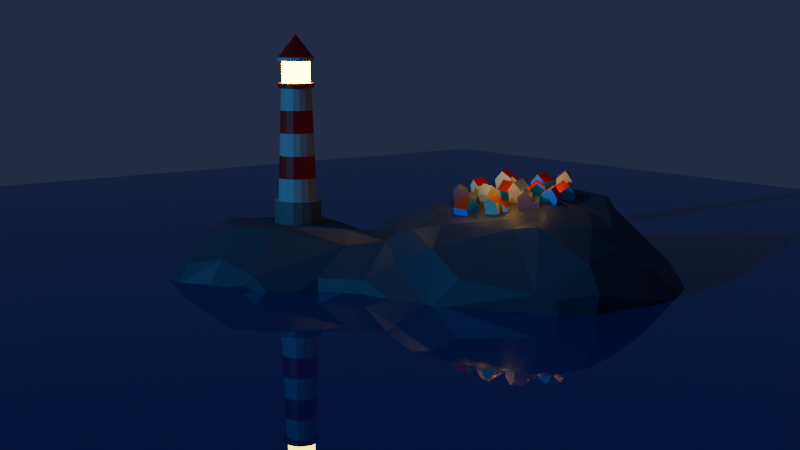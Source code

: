# Source: lighthouse.blend  (saved by Blender 4.3.34; exported with 4.5.12 LTS)
import bpy
from mathutils import Matrix  # noqa: F401  (used for matrix-valued properties, if any)

bpy.ops.wm.read_factory_settings(use_empty=True)
scene = bpy.context.scene
scene.name = 'Scene'

# ---- collections
col_collection = bpy.data.collections.new('Collection'); scene.collection.children.link(col_collection)
col_village = bpy.data.collections.new('Village'); scene.collection.children.link(col_village)

# ---- materials (node trees are filled in below, after node groups)
mat_light_house_red = bpy.data.materials.new('light_house_red')
mat_lighthouse_neon_yellow = bpy.data.materials.new('lighthouse_neon_yellow')
mat_lighthouse_white = bpy.data.materials.new('lighthouse_white')
mat_lighthouse_base_gray = bpy.data.materials.new('lighthouse_base_gray')
mat_water = bpy.data.materials.new('water')
mat_rock = bpy.data.materials.new('rock')
mat_house_orangish = bpy.data.materials.new('house_orangish')
mat_roof_greenish = bpy.data.materials.new('roof_greenish')
mat_house_blue = bpy.data.materials.new('house_blue')
mat_roof_red = bpy.data.materials.new('roof_red')
mat_house_yellow = bpy.data.materials.new('house_yellow')
mat_house_brown = bpy.data.materials.new('house_brown')
mat_roof_black = bpy.data.materials.new('roof_black')

# ---- material node trees
mat_light_house_red.use_nodes = True; mat_light_house_red.node_tree.nodes.clear()
_N = mat_light_house_red.node_tree.nodes; _L = mat_light_house_red.node_tree.links
n0 = _N.new('ShaderNodeBsdfPrincipled'); n0.name = 'Principled BSDF'; n0.location = (10, 300)
n0.inputs[0].default_value = (0.4731, 0.0, 0.0, 1.0)
n1 = _N.new('ShaderNodeOutputMaterial'); n1.name = 'Material Output'; n1.location = (300, 300)
_L.new(n0.outputs[0], n1.inputs[0])
n1.is_active_output = True
mat_lighthouse_neon_yellow.use_nodes = True; mat_lighthouse_neon_yellow.node_tree.nodes.clear()
_N = mat_lighthouse_neon_yellow.node_tree.nodes; _L = mat_lighthouse_neon_yellow.node_tree.links
n0 = _N.new('ShaderNodeBsdfPrincipled'); n0.name = 'Principled BSDF'; n0.location = (10, 300)
n0.inputs[0].default_value = (0.7314, 0.5606, 0.0003411, 1.0)
n0.inputs[27].default_value = (0.7305, 0.5583, 0.0003035, 1.0)
n0.inputs[28].default_value = 40.0
n1 = _N.new('ShaderNodeOutputMaterial'); n1.name = 'Material Output'; n1.location = (300, 300)
_L.new(n0.outputs[0], n1.inputs[0])
n1.is_active_output = True
mat_lighthouse_white.use_nodes = True; mat_lighthouse_white.node_tree.nodes.clear()
_N = mat_lighthouse_white.node_tree.nodes; _L = mat_lighthouse_white.node_tree.links
n0 = _N.new('ShaderNodeBsdfPrincipled'); n0.name = 'Principled BSDF'; n0.location = (10, 300)
n0.inputs[0].default_value = (0.4125, 0.4125, 0.4125, 1.0)
n1 = _N.new('ShaderNodeOutputMaterial'); n1.name = 'Material Output'; n1.location = (300, 300)
_L.new(n0.outputs[0], n1.inputs[0])
n1.is_active_output = True
mat_lighthouse_base_gray.use_nodes = True; mat_lighthouse_base_gray.node_tree.nodes.clear()
_N = mat_lighthouse_base_gray.node_tree.nodes; _L = mat_lighthouse_base_gray.node_tree.links
n0 = _N.new('ShaderNodeBsdfPrincipled'); n0.name = 'Principled BSDF'; n0.location = (10, 300)
n0.inputs[0].default_value = (0.1528, 0.1528, 0.1528, 1.0)
n1 = _N.new('ShaderNodeOutputMaterial'); n1.name = 'Material Output'; n1.location = (300, 300)
_L.new(n0.outputs[0], n1.inputs[0])
n1.is_active_output = True
mat_water.use_nodes = True; mat_water.node_tree.nodes.clear()
_N = mat_water.node_tree.nodes; _L = mat_water.node_tree.links
n0 = _N.new('ShaderNodeBsdfPrincipled'); n0.name = 'Principled BSDF'; n0.location = (10, 300)
n0.inputs[0].default_value = (0.001236, 0.02296, 0.2738, 1.0)
n0.inputs[2].default_value = 0.0
n1 = _N.new('ShaderNodeOutputMaterial'); n1.name = 'Material Output'; n1.location = (300, 300)
_L.new(n0.outputs[0], n1.inputs[0])
n1.is_active_output = True
mat_rock.use_nodes = True; mat_rock.node_tree.nodes.clear()
_N = mat_rock.node_tree.nodes; _L = mat_rock.node_tree.links
n0 = _N.new('ShaderNodeBsdfPrincipled'); n0.name = 'Principled BSDF'; n0.location = (10, 300)
n0.inputs[0].default_value = (0.05945, 0.06186, 0.09624, 1.0)
n1 = _N.new('ShaderNodeOutputMaterial'); n1.name = 'Material Output'; n1.location = (300, 300)
_L.new(n0.outputs[0], n1.inputs[0])
n1.is_active_output = True
mat_house_orangish.use_nodes = True; mat_house_orangish.node_tree.nodes.clear()
_N = mat_house_orangish.node_tree.nodes; _L = mat_house_orangish.node_tree.links
n0 = _N.new('ShaderNodeBsdfPrincipled'); n0.name = 'Principled BSDF'; n0.location = (10, 300)
n0.inputs[0].default_value = (0.624, 0.4125, 0.1981, 1.0)
n1 = _N.new('ShaderNodeOutputMaterial'); n1.name = 'Material Output'; n1.location = (300, 300)
_L.new(n0.outputs[0], n1.inputs[0])
n1.is_active_output = True
mat_roof_greenish.use_nodes = True; mat_roof_greenish.node_tree.nodes.clear()
_N = mat_roof_greenish.node_tree.nodes; _L = mat_roof_greenish.node_tree.links
n0 = _N.new('ShaderNodeBsdfPrincipled'); n0.name = 'Principled BSDF'; n0.location = (10, 300)
n0.inputs[0].default_value = (0.227, 0.2705, 0.2747, 1.0)
n1 = _N.new('ShaderNodeOutputMaterial'); n1.name = 'Material Output'; n1.location = (300, 300)
_L.new(n0.outputs[0], n1.inputs[0])
n1.is_active_output = True
mat_house_blue.use_nodes = True; mat_house_blue.node_tree.nodes.clear()
_N = mat_house_blue.node_tree.nodes; _L = mat_house_blue.node_tree.links
n0 = _N.new('ShaderNodeBsdfPrincipled'); n0.name = 'Principled BSDF'; n0.location = (10, 300)
n0.inputs[0].default_value = (0.0, 0.2073, 1.0, 1.0)
n1 = _N.new('ShaderNodeOutputMaterial'); n1.name = 'Material Output'; n1.location = (300, 300)
_L.new(n0.outputs[0], n1.inputs[0])
n1.is_active_output = True
mat_roof_red.use_nodes = True; mat_roof_red.node_tree.nodes.clear()
_N = mat_roof_red.node_tree.nodes; _L = mat_roof_red.node_tree.links
n0 = _N.new('ShaderNodeBsdfPrincipled'); n0.name = 'Principled BSDF'; n0.location = (10, 300)
n0.inputs[0].default_value = (0.5105, 0.0, 0.0, 1.0)
n1 = _N.new('ShaderNodeOutputMaterial'); n1.name = 'Material Output'; n1.location = (300, 300)
_L.new(n0.outputs[0], n1.inputs[0])
n1.is_active_output = True
mat_house_yellow.use_nodes = True; mat_house_yellow.node_tree.nodes.clear()
_N = mat_house_yellow.node_tree.nodes; _L = mat_house_yellow.node_tree.links
n0 = _N.new('ShaderNodeBsdfPrincipled'); n0.name = 'Principled BSDF'; n0.location = (10, 300)
n0.inputs[0].default_value = (0.6584, 0.6311, 0.4421, 1.0)
n1 = _N.new('ShaderNodeOutputMaterial'); n1.name = 'Material Output'; n1.location = (300, 300)
_L.new(n0.outputs[0], n1.inputs[0])
n1.is_active_output = True
mat_house_brown.use_nodes = True; mat_house_brown.node_tree.nodes.clear()
_N = mat_house_brown.node_tree.nodes; _L = mat_house_brown.node_tree.links
n0 = _N.new('ShaderNodeBsdfPrincipled'); n0.name = 'Principled BSDF'; n0.location = (10, 300)
n0.inputs[0].default_value = (0.305, 0.1195, 0.1441, 1.0)
n1 = _N.new('ShaderNodeOutputMaterial'); n1.name = 'Material Output'; n1.location = (300, 300)
_L.new(n0.outputs[0], n1.inputs[0])
n1.is_active_output = True
mat_roof_black.use_nodes = True; mat_roof_black.node_tree.nodes.clear()
_N = mat_roof_black.node_tree.nodes; _L = mat_roof_black.node_tree.links
n0 = _N.new('ShaderNodeBsdfPrincipled'); n0.name = 'Principled BSDF'; n0.location = (10, 300)
n0.inputs[0].default_value = (0.0865, 0.1046, 0.162, 1.0)
n1 = _N.new('ShaderNodeOutputMaterial'); n1.name = 'Material Output'; n1.location = (300, 300)
_L.new(n0.outputs[0], n1.inputs[0])
n1.is_active_output = True

# ---- world
world_world = bpy.data.worlds.new('World'); scene.world = world_world
world_world.use_nodes = True; world_world.node_tree.nodes.clear()
_N = world_world.node_tree.nodes; _L = world_world.node_tree.links
n0 = _N.new('ShaderNodeOutputWorld'); n0.name = 'World Output'; n0.location = (300, 300)
n1 = _N.new('ShaderNodeBackground'); n1.name = 'Background'; n1.location = (10, 300)
n1.inputs[0].default_value = (0.0238, 0.02911, 0.06586, 1.0)
_L.new(n1.outputs[0], n0.inputs[0])
n0.is_active_output = True
world_world.color = (0.05088, 0.05088, 0.05088)
world_world.sun_shadow_jitter_overblur = 0.0

# ---- cameras
cam_camera = bpy.data.cameras.new('Camera')

# ---- lights
light_point = bpy.data.lights.new('Point', 'POINT')
light_point.color = (1.0, 0.5692, 0.02905)
light_point.energy = 13.9
light_sun_001 = bpy.data.lights.new('Sun.001', 'SUN')
light_sun_001.color = (0.07854, 0.4076, 1.0)
light_sun_001.energy = 1.3

# ---- meshes
me_cylinder_001 = bpy.data.meshes.new('Cylinder.001')
me_cylinder_001.from_pydata([(0.0, 1.0, -0.3832), (0.0, 1.0, 1.0), (0.3827, 0.9239, -0.3832), (0.3827, 0.9239, 1.0), (0.7071, 0.7071, -0.3832), (0.7071, 0.7071, 1.0), (0.9239, 0.3827, -0.3832), (0.9239, 0.3827, 1.0), (1.0, 0.0, -0.3832), (1.0, 0.0, 1.0), (0.9239, -0.3827, -0.3832), (0.9239, -0.3827, 1.0), (0.7071, -0.7071, -0.3832), (0.7071, -0.7071, 1.0), (0.3827, -0.9239, -0.3832), (0.3827, -0.9239, 1.0), (0.0, -1.0, -0.3832), (0.0, -1.0, 1.0), (-0.3827, -0.9239, -0.3832), (-0.3827, -0.9239, 1.0), (-0.7071, -0.7071, -0.3832), (-0.7071, -0.7071, 1.0), (-0.9239, -0.3827, -0.3832), (-0.9239, -0.3827, 1.0), (-1.0, 0.0, -0.3832), (-1.0, 0.0, 1.0), (-0.9239, 0.3827, -0.3832), (-0.9239, 0.3827, 1.0), (-0.7071, 0.7071, -0.3832), (-0.7071, 0.7071, 1.0), (-0.3827, 0.9239, -0.3832), (-0.3827, 0.9239, 1.0), (0.3163, 0.7636, 1.0), (0.0, 0.8266, 1.0), (0.5845, 0.5845, 1.0), (0.7636, 0.3163, 1.0), (0.8266, -1.281e-09, 1.0), (0.7636, -0.3163, 1.0), (0.5845, -0.5845, 1.0), (0.3163, -0.7636, 1.0), (0.0, -0.8266, 1.0), (-0.3163, -0.7636, 1.0), (-0.5845, -0.5845, 1.0), (-0.7636, -0.3163, 1.0), (-0.8266, -1.164e-09, 1.0), (-0.7636, 0.3163, 1.0), (-0.5845, 0.5845, 1.0), (-0.3163, 0.7636, 1.0), (0.3163, 0.7636, 1.0), (0.0, 0.8266, 1.0), (0.5845, 0.5845, 1.0), (0.7636, 0.3163, 1.0), (0.8266, -1.281e-09, 1.0), (0.7636, -0.3163, 1.0), (0.5845, -0.5845, 1.0), (0.3163, -0.7636, 1.0), (0.0, -0.8266, 1.0), (-0.3163, -0.7636, 1.0), (-0.5845, -0.5845, 1.0), (-0.7636, -0.3163, 1.0), (-0.8266, -1.164e-09, 1.0), (-0.7636, 0.3163, 1.0), (-0.5845, 0.5845, 1.0), (-0.3163, 0.7636, 1.0), (0.2463, 0.5946, 5.721), (-4.392e-10, 0.6436, 5.721), (0.4551, 0.4551, 5.721), (0.5946, 0.2463, 5.721), (0.6436, -1.526e-09, 5.721), (0.5946, -0.2463, 5.721), (0.4551, -0.4551, 5.721), (0.2463, -0.5946, 5.721), (-4.392e-10, -0.6436, 5.721), (-0.2463, -0.5946, 5.721), (-0.4551, -0.4551, 5.721), (-0.5946, -0.2463, 5.721), (-0.6436, -1.526e-09, 5.721), (-0.5946, 0.2463, 5.721), (-0.4551, 0.4551, 5.721), (-0.2463, 0.5946, 5.721), (0.2943, 0.7106, 5.721), (8.365e-10, 0.7692, 5.721), (0.5439, 0.5439, 5.721), (0.7106, 0.2943, 5.721), (0.7692, -4.818e-10, 5.721), (0.7106, -0.2943, 5.721), (0.5439, -0.5439, 5.721), (0.2943, -0.7106, 5.721), (8.365e-10, -0.7692, 5.721), (-0.2943, -0.7106, 5.721), (-0.5439, -0.5439, 5.721), (-0.7106, -0.2943, 5.721), (-0.7692, -4.818e-10, 5.721), (-0.7106, 0.2943, 5.721), (-0.5439, 0.5439, 5.721), (-0.2943, 0.7106, 5.721), (0.2307, 0.557, 5.903), (7.604e-10, 0.6029, 5.903), (0.4263, 0.4263, 5.903), (0.557, 0.2307, 5.903), (0.6029, -4.589e-10, 5.903), (0.557, -0.2307, 5.903), (0.4263, -0.4263, 5.903), (0.2307, -0.557, 5.903), (7.604e-10, -0.6029, 5.903), (-0.2307, -0.557, 5.903), (-0.4263, -0.4263, 5.903), (-0.557, -0.2307, 5.903), (-0.6029, -4.589e-10, 5.903), (-0.557, 0.2307, 5.903), (-0.4263, 0.4263, 5.903), (-0.2307, 0.557, 5.903), (0.2943, 0.7106, 5.903), (8.365e-10, 0.7692, 5.903), (0.5439, 0.5439, 5.903), (0.7106, 0.2943, 5.903), (0.7692, -4.818e-10, 5.903), (0.7106, -0.2943, 5.903), (0.5439, -0.5439, 5.903), (0.2943, -0.7106, 5.903), (8.365e-10, -0.7692, 5.903), (-0.2943, -0.7106, 5.903), (-0.5439, -0.5439, 5.903), (-0.7106, -0.2943, 5.903), (-0.7692, -4.818e-10, 5.903), (-0.7106, 0.2943, 5.903), (-0.5439, 0.5439, 5.903), (-0.2943, 0.7106, 5.903), (0.2307, 0.557, 6.797), (7.604e-10, 0.6029, 6.797), (0.4263, 0.4263, 6.797), (0.557, 0.2307, 6.797), (0.6029, -4.589e-10, 6.797), (0.557, -0.2307, 6.797), (0.4263, -0.4263, 6.797), (0.2307, -0.557, 6.797), (7.604e-10, -0.6029, 6.797), (-0.2307, -0.557, 6.797), (-0.4263, -0.4263, 6.797), (-0.557, -0.2307, 6.797), (-0.6029, -4.589e-10, 6.797), (-0.557, 0.2307, 6.797), (-0.4263, 0.4263, 6.797), (-0.2307, 0.557, 6.797), (0.2921, 0.7053, 6.797), (1.135e-09, 0.7634, 6.797), (0.5398, 0.5398, 6.797), (0.7053, 0.2921, 6.797), (0.7634, -5.189e-10, 6.797), (0.7053, -0.2921, 6.797), (0.5398, -0.5398, 6.797), (0.2921, -0.7053, 6.797), (1.135e-09, -0.7634, 6.797), (-0.2921, -0.7053, 6.797), (-0.5398, -0.5398, 6.797), (-0.7053, -0.2921, 6.797), (-0.7634, -5.189e-10, 6.797), (-0.7053, 0.2921, 6.797), (-0.5398, 0.5398, 6.797), (-0.2921, 0.7053, 6.797), (2.086e-07, 0.0, 7.901), (1.981e-07, 0.0, 7.901), (1.788e-07, 0.0, 7.901), (1.788e-07, 0.0, 7.901), (1.788e-07, -3.636e-09, 7.901), (1.788e-07, 0.0, 7.901), (1.788e-07, 0.0, 7.901), (2.086e-07, 0.0, 7.901), (1.981e-07, 0.0, 7.901), (2.086e-07, 0.0, 7.901), (1.788e-07, 0.0, 7.901), (1.788e-07, 0.0, 7.901), (1.788e-07, -3.636e-09, 7.901), (1.788e-07, 0.0, 7.901), (1.788e-07, 0.0, 7.901), (2.086e-07, 0.0, 7.901), (-0.5398, -0.5398, 6.957), (-0.7053, -0.2921, 6.957), (0.7053, 0.2921, 6.957), (0.7634, -5.189e-10, 6.957), (-0.7634, -5.189e-10, 6.957), (0.7053, -0.2921, 6.957), (-0.7053, 0.2921, 6.957), (0.5398, -0.5398, 6.957), (-0.5398, 0.5398, 6.957), (0.2921, -0.7053, 6.957), (-0.2921, 0.7053, 6.957), (3.37e-08, -0.7634, 6.957), (3.37e-08, 0.7634, 6.957), (0.2921, 0.7053, 6.957), (-0.2921, -0.7053, 6.957), (0.5398, 0.5398, 6.957), (0.3023, -0.7298, 1.944), (0.2883, -0.696, 2.888), (0.2743, -0.6622, 3.832), (0.2603, -0.6284, 4.776), (0.0, -0.6802, 4.776), (0.0, -0.7168, 3.832), (0.0, -0.7534, 2.888), (0.0, -0.79, 1.944), (0.0, 0.79, 1.944), (0.0, 0.7534, 2.888), (0.0, 0.7168, 3.832), (0.0, 0.6802, 4.776), (0.2603, 0.6284, 4.776), (0.2743, 0.6622, 3.832), (0.2883, 0.696, 2.888), (0.3023, 0.7298, 1.944), (-0.3023, 0.7298, 1.944), (-0.2883, 0.696, 2.888), (-0.2743, 0.6622, 3.832), (-0.2603, 0.6284, 4.776), (-0.2603, -0.6284, 4.776), (-0.2743, -0.6622, 3.832), (-0.2883, -0.696, 2.888), (-0.3023, -0.7298, 1.944), (0.4809, 0.4809, 4.776), (0.5068, 0.5068, 3.832), (0.5327, 0.5327, 2.888), (0.5586, 0.5586, 1.944), (-0.4809, -0.4809, 4.776), (-0.5068, -0.5068, 3.832), (-0.5327, -0.5327, 2.888), (-0.5586, -0.5586, 1.944), (0.6284, 0.2603, 4.776), (0.6622, 0.2743, 3.832), (0.696, 0.2883, 2.888), (0.7298, 0.3023, 1.944), (-0.6284, -0.2603, 4.776), (-0.6622, -0.2743, 3.832), (-0.696, -0.2883, 2.888), (-0.7298, -0.3023, 1.944), (0.6802, -1.397e-09, 4.776), (0.7168, -1.863e-09, 3.832), (0.7534, -1.397e-09, 2.888), (0.79, -1.397e-09, 1.944), (-0.6802, -1.397e-09, 4.776), (-0.7168, -1.863e-09, 3.832), (-0.7534, -9.313e-10, 2.888), (-0.79, -1.397e-09, 1.944), (0.6284, -0.2603, 4.776), (0.6622, -0.2743, 3.832), (0.696, -0.2883, 2.888), (0.7298, -0.3023, 1.944), (-0.6284, 0.2603, 4.776), (-0.6622, 0.2743, 3.832), (-0.696, 0.2883, 2.888), (-0.7298, 0.3023, 1.944), (0.4809, -0.4809, 4.776), (0.5068, -0.5068, 3.832), (0.5327, -0.5327, 2.888), (0.5586, -0.5586, 1.944), (-0.4809, 0.4809, 4.776), (-0.5068, 0.5068, 3.832), (-0.5327, 0.5327, 2.888), (-0.5586, 0.5586, 1.944)], [], [(0, 1, 3, 2), (2, 3, 5, 4), (4, 5, 7, 6), (6, 7, 9, 8), (8, 9, 11, 10), (10, 11, 13, 12), (12, 13, 15, 14), (14, 15, 17, 16), (16, 17, 19, 18), (18, 19, 21, 20), (20, 21, 23, 22), (22, 23, 25, 24), (24, 25, 27, 26), (26, 27, 29, 28), (25, 23, 43, 44), (28, 29, 31, 30), (30, 31, 1, 0), (0, 2, 4, 6, 8, 10, 12, 14, 16, 18, 20, 22, 24, 26, 28, 30), (35, 34, 50, 51), (11, 9, 36, 37), (21, 19, 41, 42), (31, 29, 46, 47), (7, 5, 34, 35), (17, 15, 39, 40), (3, 1, 33, 32), (27, 25, 44, 45), (13, 11, 37, 38), (23, 21, 42, 43), (1, 31, 47, 33), (9, 7, 35, 36), (19, 17, 40, 41), (29, 27, 45, 46), (5, 3, 32, 34), (15, 13, 38, 39), (196, 195, 71, 72), (43, 42, 58, 59), (36, 35, 51, 52), (44, 43, 59, 60), (37, 36, 52, 53), (45, 44, 60, 61), (38, 37, 53, 54), (46, 45, 61, 62), (39, 38, 54, 55), (47, 46, 62, 63), (40, 39, 55, 56), (32, 33, 49, 48), (33, 47, 63, 49), (41, 40, 56, 57), (34, 32, 48, 50), (42, 41, 57, 58), (77, 76, 92, 93), (204, 203, 65, 64), (203, 211, 79, 65), (212, 196, 72, 73), (216, 204, 64, 66), (220, 212, 73, 74), (224, 216, 66, 67), (228, 220, 74, 75), (232, 224, 67, 68), (236, 228, 75, 76), (240, 232, 68, 69), (244, 236, 76, 77), (248, 240, 69, 70), (252, 244, 77, 78), (195, 248, 70, 71), (211, 252, 78, 79), (83, 82, 114, 115), (70, 69, 85, 86), (78, 77, 93, 94), (71, 70, 86, 87), (79, 78, 94, 95), (72, 71, 87, 88), (64, 65, 81, 80), (65, 79, 95, 81), (73, 72, 88, 89), (66, 64, 80, 82), (74, 73, 89, 90), (67, 66, 82, 83), (75, 74, 90, 91), (68, 67, 83, 84), (76, 75, 91, 92), (69, 68, 84, 85), (111, 110, 142, 143), (91, 90, 122, 123), (84, 83, 115, 116), (92, 91, 123, 124), (85, 84, 116, 117), (93, 92, 124, 125), (86, 85, 117, 118), (94, 93, 125, 126), (87, 86, 118, 119), (95, 94, 126, 127), (88, 87, 119, 120), (80, 81, 113, 112), (81, 95, 127, 113), (89, 88, 120, 121), (82, 80, 112, 114), (90, 89, 121, 122), (97, 96, 112, 113), (96, 98, 114, 112), (98, 99, 115, 114), (99, 100, 116, 115), (100, 101, 117, 116), (101, 102, 118, 117), (102, 103, 119, 118), (103, 104, 120, 119), (104, 105, 121, 120), (105, 106, 122, 121), (106, 107, 123, 122), (107, 108, 124, 123), (108, 109, 125, 124), (109, 110, 126, 125), (110, 111, 127, 126), (111, 97, 113, 127), (139, 138, 154, 155), (104, 103, 135, 136), (96, 97, 129, 128), (97, 111, 143, 129), (105, 104, 136, 137), (98, 96, 128, 130), (106, 105, 137, 138), (99, 98, 130, 131), (107, 106, 138, 139), (100, 99, 131, 132), (108, 107, 139, 140), (101, 100, 132, 133), (109, 108, 140, 141), (102, 101, 133, 134), (110, 109, 141, 142), (103, 102, 134, 135), (177, 176, 170, 171), (132, 131, 147, 148), (140, 139, 155, 156), (133, 132, 148, 149), (141, 140, 156, 157), (134, 133, 149, 150), (142, 141, 157, 158), (135, 134, 150, 151), (143, 142, 158, 159), (136, 135, 151, 152), (128, 129, 145, 144), (129, 143, 159, 145), (137, 136, 152, 153), (130, 128, 144, 146), (138, 137, 153, 154), (131, 130, 146, 147), (160, 161, 175, 174, 173, 172, 171, 170, 169, 168, 167, 166, 165, 164, 163, 162), (179, 178, 163, 164), (180, 177, 171, 172), (181, 179, 164, 165), (182, 180, 172, 173), (183, 181, 165, 166), (184, 182, 173, 174), (185, 183, 166, 167), (186, 184, 174, 175), (187, 185, 167, 168), (189, 188, 161, 160), (188, 186, 175, 161), (190, 187, 168, 169), (191, 189, 160, 162), (176, 190, 169, 170), (178, 191, 162, 163), (147, 146, 191, 178), (154, 153, 190, 176), (146, 144, 189, 191), (153, 152, 187, 190), (145, 159, 186, 188), (144, 145, 188, 189), (152, 151, 185, 187), (159, 158, 184, 186), (151, 150, 183, 185), (158, 157, 182, 184), (150, 149, 181, 183), (157, 156, 180, 182), (149, 148, 179, 181), (156, 155, 177, 180), (148, 147, 178, 179), (155, 154, 176, 177), (63, 62, 255, 208), (208, 255, 254, 209), (209, 254, 253, 210), (210, 253, 252, 211), (55, 54, 251, 192), (192, 251, 250, 193), (193, 250, 249, 194), (194, 249, 248, 195), (62, 61, 247, 255), (255, 247, 246, 254), (254, 246, 245, 253), (253, 245, 244, 252), (54, 53, 243, 251), (251, 243, 242, 250), (250, 242, 241, 249), (249, 241, 240, 248), (61, 60, 239, 247), (247, 239, 238, 246), (246, 238, 237, 245), (245, 237, 236, 244), (53, 52, 235, 243), (243, 235, 234, 242), (242, 234, 233, 241), (241, 233, 232, 240), (60, 59, 231, 239), (239, 231, 230, 238), (238, 230, 229, 237), (237, 229, 228, 236), (52, 51, 227, 235), (235, 227, 226, 234), (234, 226, 225, 233), (233, 225, 224, 232), (59, 58, 223, 231), (231, 223, 222, 230), (230, 222, 221, 229), (229, 221, 220, 228), (51, 50, 219, 227), (227, 219, 218, 226), (226, 218, 217, 225), (225, 217, 216, 224), (58, 57, 215, 223), (223, 215, 214, 222), (222, 214, 213, 221), (221, 213, 212, 220), (50, 48, 207, 219), (219, 207, 206, 218), (218, 206, 205, 217), (217, 205, 204, 216), (57, 56, 199, 215), (215, 199, 198, 214), (214, 198, 197, 213), (213, 197, 196, 212), (49, 63, 208, 200), (200, 208, 209, 201), (201, 209, 210, 202), (202, 210, 211, 203), (48, 49, 200, 207), (207, 200, 201, 206), (206, 201, 202, 205), (205, 202, 203, 204), (56, 55, 192, 199), (199, 192, 193, 198), (198, 193, 194, 197), (197, 194, 195, 196)])
me_cylinder_001.polygons.foreach_set('material_index', [3, 3, 3, 3, 3, 3, 3, 3, 3, 3, 3, 3, 3, 3, 2, 3, 3, 0, 0, 2, 2, 2, 2, 2, 2, 2, 2, 2, 2, 2, 2, 2, 2, 2, 2, 0, 0, 0, 0, 0, 0, 0, 0, 0, 0, 0, 0, 0, 0, 0, 0, 2, 2, 2, 2, 2, 2, 2, 2, 2, 2, 2, 2, 2, 2, 2, 0, 0, 0, 0, 0, 0, 0, 0, 0, 0, 0, 0, 0, 0, 0, 0, 1, 0, 0, 0, 0, 0, 0, 0, 0, 0, 0, 0, 0, 0, 0, 0, 0, 0, 0, 0, 0, 0, 0, 0, 0, 0, 0, 0, 0, 0, 0, 0, 0, 1, 1, 1, 1, 1, 1, 1, 1, 1, 1, 1, 1, 1, 1, 1, 0, 0, 0, 0, 0, 0, 0, 0, 0, 0, 0, 0, 0, 0, 0, 0, 0, 0, 0, 0, 0, 0, 0, 0, 0, 0, 0, 0, 0, 0, 0, 0, 2, 2, 2, 2, 2, 2, 2, 2, 2, 2, 2, 2, 2, 2, 2, 2, 2, 0, 2, 0, 2, 0, 2, 0, 2, 0, 2, 0, 2, 0, 2, 0, 2, 0, 2, 0, 2, 0, 2, 0, 2, 0, 2, 0, 2, 0, 2, 0, 2, 0, 2, 0, 2, 0, 2, 0, 2, 0, 2, 0, 2, 0, 2, 0, 2, 0, 2, 0, 2, 0, 2, 0, 2, 0, 2, 0, 2, 0, 2, 0])
_uv = me_cylinder_001.uv_layers.new(name='UVMap')
_uv.uv.foreach_set('vector', [1.0, 0.5, 1.0, 1.0, 0.9375, 1.0, 0.9375, 0.5, 0.9375, 0.5, 0.9375, 1.0, 0.875, 1.0, 0.875, 0.5, 0.875, 0.5, 0.875, 1.0, 0.8125, 1.0, 0.8125, 0.5, 0.8125, 0.5, 0.8125, 1.0, 0.75, 1.0, 0.75, 0.5, 0.75, 0.5, 0.75, 1.0, 0.6875, 1.0, 0.6875, 0.5, 0.6875, 0.5, 0.6875, 1.0, 0.625, 1.0, 0.625, 0.5, 0.625, 0.5, 0.625, 1.0, 0.5625, 1.0, 0.5625, 0.5, 0.5625, 0.5, 0.5625, 1.0, 0.5, 1.0, 0.5, 0.5, 0.5, 0.5, 0.5, 1.0, 0.4375, 1.0, 0.4375, 0.5, 0.4375, 0.5, 0.4375, 1.0, 0.375, 1.0, 0.375, 0.5, 0.375, 0.5, 0.375, 1.0, 0.3125, 1.0, 0.3125, 0.5, 0.3125, 0.5, 0.3125, 1.0, 0.25, 1.0, 0.25, 0.5, 0.25, 0.5, 0.25, 1.0, 0.1875, 1.0, 0.1875, 0.5, 0.1875, 0.5, 0.1875, 1.0, 0.125, 1.0, 0.125, 0.5, 0.25, 1.0, 0.3125, 1.0, 0.3125, 1.0, 0.25, 1.0, 0.125, 0.5, 0.125, 1.0, 0.0625, 1.0, 0.0625, 0.5, 0.0625, 0.5, 0.0625, 1.0, 0.0, 1.0, 0.0, 0.5, 0.75, 0.49, 0.8418, 0.4717, 0.9197, 0.4197, 0.9717, 0.3418, 0.99, 0.25, 0.9717, 0.1582, 0.9197, 0.08029, 0.8418, 0.02827, 0.75, 0.01, 0.6582, 0.02827, 0.5803, 0.08029, 0.5283, 0.1582, 0.51, 0.25, 0.5283, 0.3418, 0.5803, 0.4197, 0.6582, 0.4717, 0.8125, 1.0, 0.875, 1.0, 0.875, 1.0, 0.8125, 1.0, 0.6875, 1.0, 0.75, 1.0, 0.75, 1.0, 0.6875, 1.0, 0.375, 1.0, 0.4375, 1.0, 0.4375, 1.0, 0.375, 1.0, 0.0625, 1.0, 0.125, 1.0, 0.125, 1.0, 0.0625, 1.0, 0.8125, 1.0, 0.875, 1.0, 0.875, 1.0, 0.8125, 1.0, 0.5, 1.0, 0.5625, 1.0, 0.5625, 1.0, 0.5, 1.0, 0.9375, 1.0, 1.0, 1.0, 1.0, 1.0, 0.9375, 1.0, 0.1875, 1.0, 0.25, 1.0, 0.25, 1.0, 0.1875, 1.0, 0.625, 1.0, 0.6875, 1.0, 0.6875, 1.0, 0.625, 1.0, 0.3125, 1.0, 0.375, 1.0, 0.375, 1.0, 0.3125, 1.0, 0.0, 1.0, 0.0625, 1.0, 0.0625, 1.0, 0.0, 1.0, 0.75, 1.0, 0.8125, 1.0, 0.8125, 1.0, 0.75, 1.0, 0.4375, 1.0, 0.5, 1.0, 0.5, 1.0, 0.4375, 1.0, 0.125, 1.0, 0.1875, 1.0, 0.1875, 1.0, 0.125, 1.0, 0.875, 1.0, 0.9375, 1.0, 0.9375, 1.0, 0.875, 1.0, 0.5625, 1.0, 0.625, 1.0, 0.625, 1.0, 0.5625, 1.0, 0.5, 1.0, 0.5625, 1.0, 0.5625, 1.0, 0.5, 1.0, 0.3125, 1.0, 0.375, 1.0, 0.375, 1.0, 0.3125, 1.0, 0.75, 1.0, 0.8125, 1.0, 0.8125, 1.0, 0.75, 1.0, 0.25, 1.0, 0.3125, 1.0, 0.3125, 1.0, 0.25, 1.0, 0.6875, 1.0, 0.75, 1.0, 0.75, 1.0, 0.6875, 1.0, 0.1875, 1.0, 0.25, 1.0, 0.25, 1.0, 0.1875, 1.0, 0.625, 1.0, 0.6875, 1.0, 0.6875, 1.0, 0.625, 1.0, 0.125, 1.0, 0.1875, 1.0, 0.1875, 1.0, 0.125, 1.0, 0.5625, 1.0, 0.625, 1.0, 0.625, 1.0, 0.5625, 1.0, 0.0625, 1.0, 0.125, 1.0, 0.125, 1.0, 0.0625, 1.0, 0.5, 1.0, 0.5625, 1.0, 0.5625, 1.0, 0.5, 1.0, 0.9375, 1.0, 1.0, 1.0, 1.0, 1.0, 0.9375, 1.0, 0.0, 1.0, 0.0625, 1.0, 0.0625, 1.0, 0.0, 1.0, 0.4375, 1.0, 0.5, 1.0, 0.5, 1.0, 0.4375, 1.0, 0.875, 1.0, 0.9375, 1.0, 0.9375, 1.0, 0.875, 1.0, 0.375, 1.0, 0.4375, 1.0, 0.4375, 1.0, 0.375, 1.0, 0.1875, 1.0, 0.25, 1.0, 0.25, 1.0, 0.1875, 1.0, 0.9375, 1.0, 1.0, 1.0, 1.0, 1.0, 0.9375, 1.0, 0.0, 1.0, 0.0625, 1.0, 0.0625, 1.0, 0.0, 1.0, 0.4375, 1.0, 0.5, 1.0, 0.5, 1.0, 0.4375, 1.0, 0.875, 1.0, 0.9375, 1.0, 0.9375, 1.0, 0.875, 1.0, 0.375, 1.0, 0.4375, 1.0, 0.4375, 1.0, 0.375, 1.0, 0.8125, 1.0, 0.875, 1.0, 0.875, 1.0, 0.8125, 1.0, 0.3125, 1.0, 0.375, 1.0, 0.375, 1.0, 0.3125, 1.0, 0.75, 1.0, 0.8125, 1.0, 0.8125, 1.0, 0.75, 1.0, 0.25, 1.0, 0.3125, 1.0, 0.3125, 1.0, 0.25, 1.0, 0.6875, 1.0, 0.75, 1.0, 0.75, 1.0, 0.6875, 1.0, 0.1875, 1.0, 0.25, 1.0, 0.25, 1.0, 0.1875, 1.0, 0.625, 1.0, 0.6875, 1.0, 0.6875, 1.0, 0.625, 1.0, 0.125, 1.0, 0.1875, 1.0, 0.1875, 1.0, 0.125, 1.0, 0.5625, 1.0, 0.625, 1.0, 0.625, 1.0, 0.5625, 1.0, 0.0625, 1.0, 0.125, 1.0, 0.125, 1.0, 0.0625, 1.0, 0.8125, 1.0, 0.875, 1.0, 0.875, 1.0, 0.8125, 1.0, 0.625, 1.0, 0.6875, 1.0, 0.6875, 1.0, 0.625, 1.0, 0.125, 1.0, 0.1875, 1.0, 0.1875, 1.0, 0.125, 1.0, 0.5625, 1.0, 0.625, 1.0, 0.625, 1.0, 0.5625, 1.0, 0.0625, 1.0, 0.125, 1.0, 0.125, 1.0, 0.0625, 1.0, 0.5, 1.0, 0.5625, 1.0, 0.5625, 1.0, 0.5, 1.0, 0.9375, 1.0, 1.0, 1.0, 1.0, 1.0, 0.9375, 1.0, 0.0, 1.0, 0.0625, 1.0, 0.0625, 1.0, 0.0, 1.0, 0.4375, 1.0, 0.5, 1.0, 0.5, 1.0, 0.4375, 1.0, 0.875, 1.0, 0.9375, 1.0, 0.9375, 1.0, 0.875, 1.0, 0.375, 1.0, 0.4375, 1.0, 0.4375, 1.0, 0.375, 1.0, 0.8125, 1.0, 0.875, 1.0, 0.875, 1.0, 0.8125, 1.0, 0.3125, 1.0, 0.375, 1.0, 0.375, 1.0, 0.3125, 1.0, 0.75, 1.0, 0.8125, 1.0, 0.8125, 1.0, 0.75, 1.0, 0.25, 1.0, 0.3125, 1.0, 0.3125, 1.0, 0.25, 1.0, 0.6875, 1.0, 0.75, 1.0, 0.75, 1.0, 0.6875, 1.0, 0.1744, 0.4325, 0.1103, 0.3897, 0.1103, 0.3897, 0.1744, 0.4325, 0.3125, 1.0, 0.375, 1.0, 0.375, 1.0, 0.3125, 1.0, 0.75, 1.0, 0.8125, 1.0, 0.8125, 1.0, 0.75, 1.0, 0.25, 1.0, 0.3125, 1.0, 0.3125, 1.0, 0.25, 1.0, 0.6875, 1.0, 0.75, 1.0, 0.75, 1.0, 0.6875, 1.0, 0.1875, 1.0, 0.25, 1.0, 0.25, 1.0, 0.1875, 1.0, 0.625, 1.0, 0.6875, 1.0, 0.6875, 1.0, 0.625, 1.0, 0.125, 1.0, 0.1875, 1.0, 0.1875, 1.0, 0.125, 1.0, 0.5625, 1.0, 0.625, 1.0, 0.625, 1.0, 0.5625, 1.0, 0.0625, 1.0, 0.125, 1.0, 0.125, 1.0, 0.0625, 1.0, 0.5, 1.0, 0.5625, 1.0, 0.5625, 1.0, 0.5, 1.0, 0.9375, 1.0, 1.0, 1.0, 1.0, 1.0, 0.9375, 1.0, 0.0, 1.0, 0.0625, 1.0, 0.0625, 1.0, 0.0, 1.0, 0.4375, 1.0, 0.5, 1.0, 0.5, 1.0, 0.4375, 1.0, 0.875, 1.0, 0.9375, 1.0, 0.9375, 1.0, 0.875, 1.0, 0.375, 1.0, 0.4375, 1.0, 0.4375, 1.0, 0.375, 1.0, 0.25, 0.4475, 0.3256, 0.4325, 0.3418, 0.4717, 0.25, 0.49, 0.3256, 0.4325, 0.3897, 0.3897, 0.4197, 0.4197, 0.3418, 0.4717, 0.3897, 0.3897, 0.4325, 0.3256, 0.4717, 0.3418, 0.4197, 0.4197, 0.4325, 0.3256, 0.4475, 0.25, 0.49, 0.25, 0.4717, 0.3418, 0.4475, 0.25, 0.4325, 0.1744, 0.4717, 0.1582, 0.49, 0.25, 0.4325, 0.1744, 0.3897, 0.1103, 0.4197, 0.08029, 0.4717, 0.1582, 0.3897, 0.1103, 0.3256, 0.06753, 0.3418, 0.02827, 0.4197, 0.08029, 0.3256, 0.06753, 0.25, 0.05249, 0.25, 0.01, 0.3418, 0.02827, 0.25, 0.05249, 0.1744, 0.06753, 0.1582, 0.02827, 0.25, 0.01, 0.1744, 0.06753, 0.1103, 0.1103, 0.08029, 0.08029, 0.1582, 0.02827, 0.1103, 0.1103, 0.06753, 0.1744, 0.02827, 0.1582, 0.08029, 0.08029, 0.06753, 0.1744, 0.05249, 0.25, 0.01, 0.25, 0.02827, 0.1582, 0.05249, 0.25, 0.06753, 0.3256, 0.02827, 0.3418, 0.01, 0.25, 0.06753, 0.3256, 0.1103, 0.3897, 0.08029, 0.4197, 0.02827, 0.3418, 0.1103, 0.3897, 0.1744, 0.4325, 0.1582, 0.4717, 0.08029, 0.4197, 0.1744, 0.4325, 0.25, 0.4475, 0.25, 0.49, 0.1582, 0.4717, 0.06753, 0.1744, 0.1103, 0.1103, 0.1103, 0.1103, 0.06753, 0.1744, 0.25, 0.05249, 0.3256, 0.06753, 0.3256, 0.06753, 0.25, 0.05249, 0.3256, 0.4325, 0.25, 0.4475, 0.25, 0.4475, 0.3256, 0.4325, 0.25, 0.4475, 0.1744, 0.4325, 0.1744, 0.4325, 0.25, 0.4475, 0.1744, 0.06753, 0.25, 0.05249, 0.25, 0.05249, 0.1744, 0.06753, 0.3897, 0.3897, 0.3256, 0.4325, 0.3256, 0.4325, 0.3897, 0.3897, 0.1103, 0.1103, 0.1744, 0.06753, 0.1744, 0.06753, 0.1103, 0.1103, 0.4325, 0.3256, 0.3897, 0.3897, 0.3897, 0.3897, 0.4325, 0.3256, 0.06753, 0.1744, 0.1103, 0.1103, 0.1103, 0.1103, 0.06753, 0.1744, 0.4475, 0.25, 0.4325, 0.3256, 0.4325, 0.3256, 0.4475, 0.25, 0.05249, 0.25, 0.06753, 0.1744, 0.06753, 0.1744, 0.05249, 0.25, 0.4325, 0.1744, 0.4475, 0.25, 0.4475, 0.25, 0.4325, 0.1744, 0.06753, 0.3256, 0.05249, 0.25, 0.05249, 0.25, 0.06753, 0.3256, 0.3897, 0.1103, 0.4325, 0.1744, 0.4325, 0.1744, 0.3897, 0.1103, 0.1103, 0.3897, 0.06753, 0.3256, 0.06753, 0.3256, 0.1103, 0.3897, 0.3256, 0.06753, 0.3897, 0.1103, 0.3897, 0.1103, 0.3256, 0.06753, 0.06753, 0.1744, 0.1103, 0.1103, 0.1103, 0.1103, 0.06753, 0.1744, 0.4475, 0.25, 0.4325, 0.3256, 0.4325, 0.3256, 0.4475, 0.25, 0.05249, 0.25, 0.06753, 0.1744, 0.06753, 0.1744, 0.05249, 0.25, 0.4325, 0.1744, 0.4475, 0.25, 0.4475, 0.25, 0.4325, 0.1744, 0.06753, 0.3256, 0.05249, 0.25, 0.05249, 0.25, 0.06753, 0.3256, 0.3897, 0.1103, 0.4325, 0.1744, 0.4325, 0.1744, 0.3897, 0.1103, 0.1103, 0.3897, 0.06753, 0.3256, 0.06753, 0.3256, 0.1103, 0.3897, 0.3256, 0.06753, 0.3897, 0.1103, 0.3897, 0.1103, 0.3256, 0.06753, 0.1744, 0.4325, 0.1103, 0.3897, 0.1103, 0.3897, 0.1744, 0.4325, 0.25, 0.05249, 0.3256, 0.06753, 0.3256, 0.06753, 0.25, 0.05249, 0.3256, 0.4325, 0.25, 0.4475, 0.25, 0.4475, 0.3256, 0.4325, 0.25, 0.4475, 0.1744, 0.4325, 0.1744, 0.4325, 0.25, 0.4475, 0.1744, 0.06753, 0.25, 0.05249, 0.25, 0.05249, 0.1744, 0.06753, 0.3897, 0.3897, 0.3256, 0.4325, 0.3256, 0.4325, 0.3897, 0.3897, 0.1103, 0.1103, 0.1744, 0.06753, 0.1744, 0.06753, 0.1103, 0.1103, 0.4325, 0.3256, 0.3897, 0.3897, 0.3897, 0.3897, 0.4325, 0.3256, 0.3256, 0.4325, 0.25, 0.4475, 0.1744, 0.4325, 0.1103, 0.3897, 0.06753, 0.3256, 0.05249, 0.25, 0.06753, 0.1744, 0.1103, 0.1103, 0.1744, 0.06753, 0.25, 0.05249, 0.3256, 0.06753, 0.3897, 0.1103, 0.4325, 0.1744, 0.4475, 0.25, 0.4325, 0.3256, 0.3897, 0.3897, 0.4475, 0.25, 0.4325, 0.3256, 0.4325, 0.3256, 0.4475, 0.25, 0.05249, 0.25, 0.06753, 0.1744, 0.06753, 0.1744, 0.05249, 0.25, 0.4325, 0.1744, 0.4475, 0.25, 0.4475, 0.25, 0.4325, 0.1744, 0.06753, 0.3256, 0.05249, 0.25, 0.05249, 0.25, 0.06753, 0.3256, 0.3897, 0.1103, 0.4325, 0.1744, 0.4325, 0.1744, 0.3897, 0.1103, 0.1103, 0.3897, 0.06753, 0.3256, 0.06753, 0.3256, 0.1103, 0.3897, 0.3256, 0.06753, 0.3897, 0.1103, 0.3897, 0.1103, 0.3256, 0.06753, 0.1744, 0.4325, 0.1103, 0.3897, 0.1103, 0.3897, 0.1744, 0.4325, 0.25, 0.05249, 0.3256, 0.06753, 0.3256, 0.06753, 0.25, 0.05249, 0.3256, 0.4325, 0.25, 0.4475, 0.25, 0.4475, 0.3256, 0.4325, 0.25, 0.4475, 0.1744, 0.4325, 0.1744, 0.4325, 0.25, 0.4475, 0.1744, 0.06753, 0.25, 0.05249, 0.25, 0.05249, 0.1744, 0.06753, 0.3897, 0.3897, 0.3256, 0.4325, 0.3256, 0.4325, 0.3897, 0.3897, 0.1103, 0.1103, 0.1744, 0.06753, 0.1744, 0.06753, 0.1103, 0.1103, 0.4325, 0.3256, 0.3897, 0.3897, 0.3897, 0.3897, 0.4325, 0.3256, 0.4325, 0.3256, 0.3897, 0.3897, 0.3897, 0.3897, 0.4325, 0.3256, 0.1103, 0.1103, 0.1744, 0.06753, 0.1744, 0.06753, 0.1103, 0.1103, 0.3897, 0.3897, 0.3256, 0.4325, 0.3256, 0.4325, 0.3897, 0.3897, 0.1744, 0.06753, 0.25, 0.05249, 0.25, 0.05249, 0.1744, 0.06753, 0.25, 0.4475, 0.1744, 0.4325, 0.1744, 0.4325, 0.25, 0.4475, 0.3256, 0.4325, 0.25, 0.4475, 0.25, 0.4475, 0.3256, 0.4325, 0.25, 0.05249, 0.3256, 0.06753, 0.3256, 0.06753, 0.25, 0.05249, 0.1744, 0.4325, 0.1103, 0.3897, 0.1103, 0.3897, 0.1744, 0.4325, 0.3256, 0.06753, 0.3897, 0.1103, 0.3897, 0.1103, 0.3256, 0.06753, 0.1103, 0.3897, 0.06753, 0.3256, 0.06753, 0.3256, 0.1103, 0.3897, 0.3897, 0.1103, 0.4325, 0.1744, 0.4325, 0.1744, 0.3897, 0.1103, 0.06753, 0.3256, 0.05249, 0.25, 0.05249, 0.25, 0.06753, 0.3256, 0.4325, 0.1744, 0.4475, 0.25, 0.4475, 0.25, 0.4325, 0.1744, 0.05249, 0.25, 0.06753, 0.1744, 0.06753, 0.1744, 0.05249, 0.25, 0.4475, 0.25, 0.4325, 0.3256, 0.4325, 0.3256, 0.4475, 0.25, 0.06753, 0.1744, 0.1103, 0.1103, 0.1103, 0.1103, 0.06753, 0.1744, 0.0625, 1.0, 0.125, 1.0, 0.125, 1.0, 0.0625, 1.0, 0.0625, 1.0, 0.125, 1.0, 0.125, 1.0, 0.0625, 1.0, 0.0625, 1.0, 0.125, 1.0, 0.125, 1.0, 0.0625, 1.0, 0.0625, 1.0, 0.125, 1.0, 0.125, 1.0, 0.0625, 1.0, 0.5625, 1.0, 0.625, 1.0, 0.625, 1.0, 0.5625, 1.0, 0.5625, 1.0, 0.625, 1.0, 0.625, 1.0, 0.5625, 1.0, 0.5625, 1.0, 0.625, 1.0, 0.625, 1.0, 0.5625, 1.0, 0.5625, 1.0, 0.625, 1.0, 0.625, 1.0, 0.5625, 1.0, 0.125, 1.0, 0.1875, 1.0, 0.1875, 1.0, 0.125, 1.0, 0.125, 1.0, 0.1875, 1.0, 0.1875, 1.0, 0.125, 1.0, 0.125, 1.0, 0.1875, 1.0, 0.1875, 1.0, 0.125, 1.0, 0.125, 1.0, 0.1875, 1.0, 0.1875, 1.0, 0.125, 1.0, 0.625, 1.0, 0.6875, 1.0, 0.6875, 1.0, 0.625, 1.0, 0.625, 1.0, 0.6875, 1.0, 0.6875, 1.0, 0.625, 1.0, 0.625, 1.0, 0.6875, 1.0, 0.6875, 1.0, 0.625, 1.0, 0.625, 1.0, 0.6875, 1.0, 0.6875, 1.0, 0.625, 1.0, 0.1875, 1.0, 0.25, 1.0, 0.25, 1.0, 0.1875, 1.0, 0.1875, 1.0, 0.25, 1.0, 0.25, 1.0, 0.1875, 1.0, 0.1875, 1.0, 0.25, 1.0, 0.25, 1.0, 0.1875, 1.0, 0.1875, 1.0, 0.25, 1.0, 0.25, 1.0, 0.1875, 1.0, 0.6875, 1.0, 0.75, 1.0, 0.75, 1.0, 0.6875, 1.0, 0.6875, 1.0, 0.75, 1.0, 0.75, 1.0, 0.6875, 1.0, 0.6875, 1.0, 0.75, 1.0, 0.75, 1.0, 0.6875, 1.0, 0.6875, 1.0, 0.75, 1.0, 0.75, 1.0, 0.6875, 1.0, 0.25, 1.0, 0.3125, 1.0, 0.3125, 1.0, 0.25, 1.0, 0.25, 1.0, 0.3125, 1.0, 0.3125, 1.0, 0.25, 1.0, 0.25, 1.0, 0.3125, 1.0, 0.3125, 1.0, 0.25, 1.0, 0.25, 1.0, 0.3125, 1.0, 0.3125, 1.0, 0.25, 1.0, 0.75, 1.0, 0.8125, 1.0, 0.8125, 1.0, 0.75, 1.0, 0.75, 1.0, 0.8125, 1.0, 0.8125, 1.0, 0.75, 1.0, 0.75, 1.0, 0.8125, 1.0, 0.8125, 1.0, 0.75, 1.0, 0.75, 1.0, 0.8125, 1.0, 0.8125, 1.0, 0.75, 1.0, 0.3125, 1.0, 0.375, 1.0, 0.375, 1.0, 0.3125, 1.0, 0.3125, 1.0, 0.375, 1.0, 0.375, 1.0, 0.3125, 1.0, 0.3125, 1.0, 0.375, 1.0, 0.375, 1.0, 0.3125, 1.0, 0.3125, 1.0, 0.375, 1.0, 0.375, 1.0, 0.3125, 1.0, 0.8125, 1.0, 0.875, 1.0, 0.875, 1.0, 0.8125, 1.0, 0.8125, 1.0, 0.875, 1.0, 0.875, 1.0, 0.8125, 1.0, 0.8125, 1.0, 0.875, 1.0, 0.875, 1.0, 0.8125, 1.0, 0.8125, 1.0, 0.875, 1.0, 0.875, 1.0, 0.8125, 1.0, 0.375, 1.0, 0.4375, 1.0, 0.4375, 1.0, 0.375, 1.0, 0.375, 1.0, 0.4375, 1.0, 0.4375, 1.0, 0.375, 1.0, 0.375, 1.0, 0.4375, 1.0, 0.4375, 1.0, 0.375, 1.0, 0.375, 1.0, 0.4375, 1.0, 0.4375, 1.0, 0.375, 1.0, 0.875, 1.0, 0.9375, 1.0, 0.9375, 1.0, 0.875, 1.0, 0.875, 1.0, 0.9375, 1.0, 0.9375, 1.0, 0.875, 1.0, 0.875, 1.0, 0.9375, 1.0, 0.9375, 1.0, 0.875, 1.0, 0.875, 1.0, 0.9375, 1.0, 0.9375, 1.0, 0.875, 1.0, 0.4375, 1.0, 0.5, 1.0, 0.5, 1.0, 0.4375, 1.0, 0.4375, 1.0, 0.5, 1.0, 0.5, 1.0, 0.4375, 1.0, 0.4375, 1.0, 0.5, 1.0, 0.5, 1.0, 0.4375, 1.0, 0.4375, 1.0, 0.5, 1.0, 0.5, 1.0, 0.4375, 1.0, 0.0, 1.0, 0.0625, 1.0, 0.0625, 1.0, 0.0, 1.0, 0.0, 1.0, 0.0625, 1.0, 0.0625, 1.0, 0.0, 1.0, 0.0, 1.0, 0.0625, 1.0, 0.0625, 1.0, 0.0, 1.0, 0.0, 1.0, 0.0625, 1.0, 0.0625, 1.0, 0.0, 1.0, 0.9375, 1.0, 1.0, 1.0, 1.0, 1.0, 0.9375, 1.0, 0.9375, 1.0, 1.0, 1.0, 1.0, 1.0, 0.9375, 1.0, 0.9375, 1.0, 1.0, 1.0, 1.0, 1.0, 0.9375, 1.0, 0.9375, 1.0, 1.0, 1.0, 1.0, 1.0, 0.9375, 1.0, 0.5, 1.0, 0.5625, 1.0, 0.5625, 1.0, 0.5, 1.0, 0.5, 1.0, 0.5625, 1.0, 0.5625, 1.0, 0.5, 1.0, 0.5, 1.0, 0.5625, 1.0, 0.5625, 1.0, 0.5, 1.0, 0.5, 1.0, 0.5625, 1.0, 0.5625, 1.0, 0.5, 1.0])
me_cylinder_001.materials.append(mat_light_house_red)
me_cylinder_001.materials.append(mat_lighthouse_neon_yellow)
me_cylinder_001.materials.append(mat_lighthouse_white)
me_cylinder_001.materials.append(mat_lighthouse_base_gray)
me_cylinder_001.update()
me_plane = bpy.data.meshes.new('Plane')
me_plane.from_pydata([(-1.0, -1.0, 0.0), (1.0, -1.0, 0.0), (-1.0, 1.0, 0.0), (1.0, 1.0, 0.0)], [], [(0, 1, 3, 2)])
_uv = me_plane.uv_layers.new(name='UVMap')
_uv.uv.foreach_set('vector', [0.0, 0.0, 1.0, 0.0, 1.0, 1.0, 0.0, 1.0])
me_plane.materials.append(mat_water)
me_plane.update()
me_icosphere_002 = bpy.data.meshes.new('Icosphere.002')
me_icosphere_002.from_pydata([(-6.451, -3.15, -0.8327), (-7.441, -2.677, -0.5272), (-4.941, -6.779, -1.543), (-3.872, -6.262, -0.5397), (-1.204, -4.523, -0.5553), (-0.7806, -4.635, 0.4998), (-4.215, -3.398, -0.5145), (-7.389, -1.292, -0.414), (-4.665, 1.871, -0.3699), (-4.356, 0.9876, -0.8285), (-6.687, -2.488, -0.4537), (-7.054, 0.2459, 0.1011), (-2.697, -4.899, 0.9008), (-6.785, 0.3059, 0.5635), (-6.367, 1.005, 0.1653), (-7.197, -1.19, 0.3344), (-5.605, -3.269, -0.5892), (-3.753, -5.709, -0.631), (-6.979, -3.68, -0.709), (-6.943, -4.23, -0.6206), (-5.838, -6.412, -1.549), (-6.475, -4.792, -0.9582), (-4.738, -6.912, -1.154), (-4.418, -5.637, 0.729), (-5.839, -4.325, 1.154), (-0.9476, -4.151, -1.02), (-4.036, -1.9, -0.6257), (-3.777, -3.834, -0.4986), (-2.685, -5.471, -0.1417), (-3.709, -6.171, -0.08325), (-6.709, -2.909, 1.088), (-5.549, -4.19, -0.582), (-3.142, -4.924, -0.53), (-6.443, -4.208, -0.7065), (-4.747, -4.275, -0.6132), (-4.336, -4.949, -0.6526), (-4.962, -5.981, -1.635), (-4.667, -5.394, -1.537), (-5.087, -7.312, -1.059), (-3.826, -5.744, 0.6439), (-6.009, -4.905, -0.05001), (-4.44, -6.814, -0.9978), (-5.073, -5.659, -0.1059), (-4.654, -4.793, 1.298), (-7.346, -2.712, 0.3932), (-2.692, -5.255, -0.4049), (-3.922, -3.651, 2.223), (-5.522, 1.926, 0.6918), (-4.962, 1.587, 1.285), (-6.039, -0.07906, 1.231), (-5.057, -3.201, 2.027), (-2.61, -1.769, 1.784), (0.5674, -1.603, 1.512), (-1.645, 0.6621, 1.303), (0.7273, 2.193, 2.625), (0.495, 0.7407, 1.762), (-4.452, -1.668, 1.526), (-2.116, 1.328, 1.326), (-2.068, -2.764, 2.058), (-1.092, -0.1514, 1.219), (5.914, 5.288, 2.83), (8.999, 2.384, -0.08193), (9.048, 3.845, -0.3415), (8.602, 2.499, 1.584), (8.641, 5.148, 1.232), (7.129, 5.269, 2.338), (6.959, 9.681, -1.168), (5.184, 9.07, 0.5196), (7.215, 9.675, -1.124), (7.248, 9.14, -0.879), (5.949, 9.802, -0.4939), (8.702, 7.587, -0.2036), (6.25, 9.724, -0.9445), (7.09, 7.53, -1.152), (6.167, 9.479, -0.4757), (8.589, 7.398, -0.9622), (0.09287, -2.396, -0.9601), (-3.353, -4.165, 1.996), (2.198, 1.136, -0.736), (6.563, 2.149, 2.589), (-4.641, 0.6662, 1.723), (-0.3216, 2.114, -0.5744), (-0.68, 0.3333, -0.8172), (5.79, 1.714, 2.483), (3.292, -0.6596, -1.063), (8.222, 4.234, 1.879), (7.956, 0.6943, 0.707), (3.825, -1.566, -0.2277), (4.171, -0.5632, 1.813), (2.635, -0.1938, 2.228), (-0.4834, 1.643, 2.01), (5.471, 8.125, 1.592), (3.466, 3.41, 3.05), (2.48, -0.8529, 1.177), (3.59, 0.3751, 2.469), (-1.006, 1.926, 1.978), (1.399, 2.573, 2.891), (8.422, 1.097, 0.5387), (-2.407, 1.183, -1.6), (-0.8054, 5.566, -0.4301), (-2.243, 2.599, 0.5614), (0.3515, 4.833, -0.7343), (0.6196, 2.477, -0.612), (-1.369, 5.194, 0.0006047), (2.041, -1.974, -0.3606), (4.701, -1.125, -0.1293), (1.943, -1.714, -0.7118), (1.54, -0.5177, 1.699), (4.166, -1.109, -0.6773), (2.279, 1.156, 2.502), (6.212, 2.846, 2.874), (-2.854, 0.1987, 1.826), (7.303, 0.5452, 0.02687), (4.925, -0.161, -0.733), (-0.1807, -1.136, 1.958), (8.39, 1.333, -0.1972), (4.61, 1.642, -0.3287), (4.081, 0.5992, -1.041), (6.415, 9.113, -0.4913), (2.041, 2.959, -0.2627), (4.791, 2.28, -0.182), (7.894, 4.698, -0.6346), (5.716, -0.623, 1.02), (7.402, 3.861, 2.496), (7.63, 2.802, -0.6185), (9.152, 2.423, 0.6973), (0.2817, 7.469, 1.324), (4.195, 4.099, 0.06882), (3.528, 2.681, 0.191), (2.042, 8.368, -0.7491), (3.871, 5.205, 3.369), (1.752, 8.942, 0.3065), (3.598, 9.536, -0.04249), (5.859, 2.959, -0.4562), (8.107, 7.917, 0.2363), (0.6258, 7.081, -0.7977), (2.328, 7.489, -1.029), (2.442, 7.417, 2.229), (2.935, 6.053, -0.5892), (3.263, 6.181, 3.377), (4.724, 5.195, -0.08474), (3.996, 7.444, -0.9821), (5.91, 6.67, -0.7339), (9.369, 4.606, 0.1736), (2.006, 8.179, 1.395), (5.627, 6.521, 3.057), (4.46, 8.343, -0.6874), (7.306, 8.154, 0.8139), (4.897, 7.469, 3.004), (6.755, 10.15, -0.825), (6.089, 8.849, 0.6526), (3.645, 8.623, 1.446), (-0.8973, 5.773, 0.8734), (0.07327, 4.52, 2.634), (1.386, 6.247, -1.226), (0.8956, 6.078, 2.538), (1.379, 4.831, 3.245), (-1.752, 3.619, -0.4698), (-0.7488, 6.35, 0.269), (-0.7444, 3.611, 1.941), (-2.683, -1.035, 1.941), (-0.2237, 3.908, -0.7078), (0.6931, 1.089, -0.9658), (-0.6081, -2.335, -0.9407), (-6.424, -1.562, 1.621), (-1.669, -3.229, 1.944), (-2.393, -1.219, -1.1), (-1.717, -0.08368, -0.7134), (-1.165, -4.885, 0.1543), (-2.919, -0.467, -1.262), (0.5508, -2.823, 0.461), (1.905, -1.754, 0.4738), (-1.049, 2.344, -0.3921), (-3.617, 2.049, -0.7988), (-7.091, -0.3675, -0.3411), (-1.04, -0.9716, -0.4539), (0.581, -2.854, -0.3569), (-1.882, -3.318, -1.259), (-1.34, 1.126, -1.1), (-5.944, -1.995, -0.6086), (-4.492, -0.6457, -0.9554), (-3.563, 0.006281, -1.654), (-7.571, -2.765, -0.09713), (-5.046, -7.037, -1.268), (1.517, -0.9825, -0.9344), (-1.927, -1.947, -0.7632), (-0.08452, -0.8059, -1.268), (-2.443, 1.95, 0.8965), (-2.231, 2.11, -0.8402), (-2.375, 2.741, -0.09492), (-3.774, 2.342, 0.04054), (-2.309, 2.746, -0.5518), (-6.311, -0.3686, -0.486), (-5.955, -5.612, -1.323), (-5.552, -4.893, -0.9619), (-0.1462, -4.131, -0.4425), (2.897, 1.412, 2.543)], [], [(133, 120, 128), (54, 90, 109), (79, 86, 63), (16, 179, 26), (13, 164, 49), (192, 7, 174), (7, 10, 1), (182, 1, 19), (10, 18, 1), (44, 182, 19), (7, 182, 15), (33, 0, 16), (18, 10, 0), (15, 182, 44), (0, 33, 18), (44, 19, 36), (19, 1, 18), (18, 33, 21), (0, 10, 179), (7, 1, 182), (39, 29, 12), (45, 17, 32), (163, 76, 25), (163, 25, 177), (165, 5, 52), (27, 177, 25), (27, 25, 4), (76, 186, 106), (170, 195, 176), (104, 171, 170), (175, 163, 177), (175, 177, 185), (168, 5, 12), (27, 4, 32), (29, 3, 28), (27, 32, 35), (34, 27, 35), (34, 31, 6), (35, 37, 194), (31, 34, 194), (27, 34, 6), (36, 183, 42), (13, 49, 48), (8, 14, 47), (47, 48, 190), (9, 192, 8), (47, 190, 8), (8, 192, 14), (179, 180, 26), (192, 180, 179), (9, 180, 192), (179, 10, 192), (179, 16, 0), (174, 7, 11), (14, 192, 174), (14, 174, 11), (160, 53, 111), (192, 10, 7), (13, 47, 14), (46, 51, 50), (168, 12, 28), (13, 15, 164), (11, 7, 15), (13, 11, 15), (49, 80, 48), (51, 46, 58), (164, 15, 44), (16, 26, 6), (56, 164, 50), (30, 50, 164), (39, 77, 23), (12, 77, 39), (44, 36, 40), (19, 18, 21), (42, 183, 22), (38, 22, 183), (41, 38, 2), (42, 43, 24), (33, 31, 194), (38, 41, 22), (193, 19, 21), (85, 65, 123), (130, 60, 145), (96, 92, 130), (38, 20, 2), (3, 2, 17), (20, 38, 183), (193, 183, 36), (40, 36, 42), (2, 20, 37), (29, 41, 3), (20, 193, 21), (39, 23, 22), (22, 29, 39), (29, 22, 41), (183, 193, 20), (22, 23, 42), (2, 3, 41), (37, 20, 194), (20, 21, 194), (166, 175, 185), (6, 177, 27), (177, 6, 185), (169, 26, 180), (166, 185, 6), (166, 6, 26), (17, 2, 37), (32, 4, 45), (35, 17, 37), (24, 46, 50), (33, 16, 31), (28, 12, 29), (6, 31, 16), (32, 17, 35), (21, 33, 194), (36, 19, 193), (194, 34, 35), (42, 24, 40), (46, 43, 77), (50, 30, 24), (43, 46, 24), (23, 77, 43), (40, 24, 44), (44, 24, 30), (43, 42, 23), (195, 170, 5), (195, 4, 25), (170, 52, 5), (168, 195, 5), (17, 28, 3), (17, 45, 28), (4, 168, 28), (45, 4, 28), (90, 53, 59), (56, 51, 160), (44, 30, 164), (14, 11, 13), (47, 13, 48), (165, 77, 12), (49, 164, 80), (56, 160, 80), (80, 164, 56), (12, 5, 165), (50, 51, 56), (58, 46, 77), (48, 80, 57), (59, 51, 114), (107, 171, 93), (107, 109, 55), (59, 114, 55), (53, 95, 57), (52, 114, 58), (53, 160, 59), (55, 109, 90), (95, 53, 90), (59, 55, 90), (111, 80, 160), (57, 80, 111), (58, 77, 165), (51, 59, 160), (107, 55, 114), (95, 153, 159), (111, 53, 57), (88, 89, 93), (89, 94, 196), (95, 90, 54), (148, 145, 91), (74, 67, 150), (62, 124, 121), (64, 85, 63), (79, 123, 110), (125, 61, 62), (71, 64, 143), (125, 143, 63), (85, 123, 63), (61, 125, 97), (97, 125, 63), (62, 143, 125), (143, 75, 71), (64, 65, 85), (62, 75, 143), (73, 62, 121), (65, 145, 60), (64, 147, 65), (71, 134, 64), (65, 147, 145), (67, 132, 151), (134, 118, 147), (150, 67, 91), (91, 145, 147), (75, 62, 73), (68, 149, 69), (70, 132, 67), (68, 66, 149), (142, 66, 73), (66, 142, 72), (64, 134, 147), (71, 75, 66), (72, 142, 146), (118, 149, 74), (134, 71, 69), (69, 71, 68), (72, 146, 132), (69, 149, 118), (72, 149, 66), (74, 150, 118), (147, 150, 91), (66, 75, 73), (132, 70, 72), (68, 71, 66), (134, 69, 118), (74, 70, 67), (196, 110, 92), (189, 152, 103), (196, 94, 110), (109, 196, 54), (196, 96, 54), (83, 94, 88), (88, 93, 105), (104, 108, 87), (104, 87, 171), (93, 171, 87), (84, 108, 104), (119, 162, 102), (109, 89, 196), (89, 88, 94), (109, 107, 89), (162, 119, 78), (86, 105, 112), (78, 119, 128), (88, 105, 122), (184, 84, 106), (113, 105, 108), (108, 84, 113), (107, 93, 89), (84, 184, 78), (117, 113, 84), (84, 78, 117), (105, 87, 108), (93, 87, 105), (128, 116, 78), (86, 83, 122), (117, 78, 116), (117, 112, 113), (122, 83, 88), (113, 112, 105), (112, 116, 120), (97, 86, 115), (86, 112, 115), (116, 128, 120), (127, 128, 119), (120, 133, 112), (116, 112, 117), (122, 105, 86), (124, 115, 112), (115, 61, 97), (97, 63, 86), (121, 124, 133), (79, 83, 86), (124, 112, 133), (61, 115, 124), (62, 61, 124), (79, 63, 123), (110, 83, 79), (132, 131, 151), (123, 60, 110), (140, 142, 121), (123, 65, 60), (143, 64, 63), (133, 127, 121), (128, 127, 133), (144, 151, 131), (158, 126, 131), (138, 127, 154), (152, 155, 126), (139, 155, 156), (137, 144, 126), (140, 138, 141), (144, 137, 151), (121, 127, 140), (141, 136, 129), (127, 138, 140), (146, 142, 141), (141, 138, 136), (142, 140, 141), (91, 67, 151), (73, 121, 142), (139, 137, 155), (139, 148, 137), (137, 148, 151), (139, 130, 145), (129, 146, 141), (132, 135, 131), (135, 132, 129), (146, 129, 132), (148, 91, 151), (148, 139, 145), (74, 149, 70), (72, 70, 149), (147, 118, 150), (131, 126, 144), (99, 158, 135), (130, 139, 156), (154, 127, 119), (130, 156, 96), (156, 155, 153), (99, 135, 154), (158, 152, 126), (136, 138, 154), (155, 152, 153), (161, 102, 81), (156, 153, 54), (99, 103, 158), (57, 100, 187), (152, 159, 153), (154, 135, 129), (154, 129, 136), (103, 99, 157), (155, 137, 126), (158, 131, 135), (101, 161, 99), (154, 119, 101), (152, 158, 103), (152, 100, 159), (119, 161, 101), (103, 157, 189), (101, 99, 154), (57, 159, 100), (100, 152, 189), (161, 172, 99), (57, 95, 159), (102, 161, 119), (172, 157, 99), (172, 161, 81), (173, 190, 191), (162, 81, 102), (172, 81, 178), (95, 54, 153), (106, 84, 104), (184, 186, 162), (162, 78, 184), (170, 171, 52), (106, 186, 184), (52, 58, 165), (82, 81, 162), (82, 162, 186), (107, 114, 52), (106, 176, 76), (58, 114, 51), (175, 82, 186), (81, 82, 178), (175, 186, 163), (167, 82, 175), (82, 167, 178), (176, 106, 104), (107, 52, 171), (176, 104, 170), (186, 76, 163), (189, 157, 191), (191, 188, 173), (100, 190, 187), (191, 157, 188), (188, 157, 172), (25, 76, 176), (175, 166, 167), (169, 167, 166), (181, 180, 9), (178, 167, 169), (98, 172, 178), (181, 173, 98), (169, 166, 26), (180, 181, 169), (25, 176, 195), (178, 169, 98), (57, 187, 48), (188, 172, 98), (173, 188, 98), (190, 100, 189), (48, 187, 190), (189, 191, 190), (169, 181, 98), (181, 9, 173), (173, 8, 190), (9, 8, 173), (195, 168, 4), (83, 110, 94), (92, 96, 196), (54, 96, 156), (110, 60, 130), (110, 130, 92)])
_uv = me_icosphere_002.uv_layers.new(name='UVMap')
_uv.uv.foreach_set('vector', [0.0, 0.0, 0.0, 0.0, 0.0, 0.0, 0.0, 0.0, 0.0, 0.0, 0.0, 0.0, 0.0, 0.0, 0.0, 0.0, 0.0, 0.0, 0.0, 0.0, 0.0, 0.0, 0.0, 0.0, 0.0, 0.0, 0.0, 0.0, 0.0, 0.0, 0.0, 0.0, 0.0, 0.0, 0.0, 0.0, 0.0, 0.0, 0.0, 0.0, 0.0, 0.0, 0.0, 0.0, 0.0, 0.0, 0.0, 0.0, 0.0, 0.0, 0.0, 0.0, 0.0, 0.0, 0.0, 0.0, 0.0, 0.0, 0.0, 0.0, 0.0, 0.0, 0.0, 0.0, 0.0, 0.0, 0.0, 0.0, 0.0, 0.0, 0.0, 0.0, 0.0, 0.0, 0.0, 0.0, 0.0, 0.0, 0.0, 0.0, 0.0, 0.0, 0.0, 0.0, 0.0, 0.0, 0.0, 0.0, 0.0, 0.0, 0.0, 0.0, 0.0, 0.0, 0.0, 0.0, 0.0, 0.0, 0.0, 0.0, 0.0, 0.0, 0.0, 0.0, 0.0, 0.0, 0.0, 0.0, 0.0, 0.0, 0.0, 0.0, 0.0, 0.0, 0.0, 0.0, 0.0, 0.0, 0.0, 0.0, 0.0, 0.0, 0.0, 0.0, 0.0, 0.0, 0.0, 0.0, 0.0, 0.0, 0.0, 0.0, 0.0, 0.0, 0.0, 0.0, 0.0, 0.0, 0.0, 0.0, 0.0, 0.0, 0.0, 0.0, 0.0, 0.0, 0.0, 0.0, 0.0, 0.0, 0.0, 0.0, 0.0, 0.0, 0.0, 0.0, 0.0, 0.0, 0.0, 0.0, 0.0, 0.0, 0.0, 0.0, 0.0, 0.0, 0.0, 0.0, 0.0, 0.0, 0.0, 0.0, 0.0, 0.0, 0.0, 0.0, 0.0, 0.0, 0.0, 0.0, 0.0, 0.0, 0.0, 0.0, 0.0, 0.0, 0.0, 0.0, 0.0, 0.0, 0.0, 0.0, 0.0, 0.0, 0.0, 0.0, 0.0, 0.0, 0.0, 0.0, 0.0, 0.0, 0.0, 0.0, 0.0, 0.0, 0.0, 0.0, 0.0, 0.0, 0.0, 0.0, 0.0, 0.0, 0.0, 0.0, 0.0, 0.0, 0.0, 0.0, 0.0, 0.0, 0.0, 0.0, 0.0, 0.0, 0.0, 0.0, 0.0, 0.0, 0.0, 0.0, 0.0, 0.0, 0.0, 0.0, 0.0, 0.0, 0.0, 0.0, 0.0, 0.0, 0.0, 0.0, 0.0, 0.0, 0.0, 0.0, 0.0, 0.0, 0.0, 0.0, 0.0, 0.0, 0.0, 0.0, 0.0, 0.0, 0.0, 0.0, 0.0, 0.0, 0.0, 0.0, 0.0, 0.0, 0.0, 0.0, 0.0, 0.0, 0.0, 0.0, 0.0, 0.0, 0.0, 0.0, 0.0, 0.0, 0.0, 0.0, 0.0, 0.0, 0.0, 0.0, 0.0, 0.0, 0.0, 0.0, 0.0, 0.0, 0.0, 0.0, 0.0, 0.0, 0.0, 0.0, 0.0, 0.0, 0.0, 0.0, 0.0, 0.0, 0.0, 0.0, 0.0, 0.0, 0.0, 0.0, 0.0, 0.0, 0.0, 0.0, 0.0, 0.0, 0.0, 0.0, 0.0, 0.0, 0.0, 0.0, 0.0, 0.0, 0.0, 0.0, 0.0, 0.0, 0.0, 0.0, 0.0, 0.0, 0.0, 0.0, 0.0, 0.0, 0.0, 0.0, 0.0, 0.0, 0.0, 0.0, 0.0, 0.0, 0.0, 0.0, 0.0, 0.0, 0.0, 0.0, 0.0, 0.0, 0.0, 0.0, 0.0, 0.0, 0.0, 0.0, 0.0, 0.0, 0.0, 0.0, 0.0, 0.0, 0.0, 0.0, 0.0, 0.0, 0.0, 0.0, 0.0, 0.0, 0.0, 0.0, 0.0, 0.0, 0.0, 0.0, 0.0, 0.0, 0.0, 0.0, 0.0, 0.0, 0.0, 0.0, 0.0, 0.0, 0.0, 0.0, 0.0, 0.0, 0.0, 0.0, 0.0, 0.0, 0.0, 0.0, 0.0, 0.0, 0.0, 0.0, 0.0, 0.0, 0.0, 0.0, 0.0, 0.0, 0.0, 0.0, 0.0, 0.0, 0.0, 0.0, 0.0, 0.0, 0.0, 0.0, 0.0, 0.0, 0.0, 0.0, 0.0, 0.0, 0.0, 0.0, 0.0, 0.0, 0.0, 0.0, 0.0, 0.0, 0.0, 0.0, 0.0, 0.0, 0.0, 0.0, 0.0, 0.0, 0.0, 0.0, 0.0, 0.0, 0.0, 0.0, 0.0, 0.0, 0.0, 0.0, 0.0, 0.0, 0.0, 0.0, 0.0, 0.0, 0.0, 0.0, 0.0, 0.0, 0.0, 0.0, 0.0, 0.0, 0.0, 0.0, 0.0, 0.0, 0.0, 0.0, 0.0, 0.0, 0.0, 0.0, 0.0, 0.0, 0.0, 0.0, 0.0, 0.0, 0.0, 0.0, 0.0, 0.0, 0.0, 0.0, 0.0, 0.0, 0.0, 0.0, 0.0, 0.0, 0.0, 0.0, 0.0, 0.0, 0.0, 0.0, 0.0, 0.0, 0.0, 0.0, 0.0, 0.0, 0.0, 0.0, 0.0, 0.0, 0.0, 0.0, 0.0, 0.0, 0.0, 0.0, 0.0, 0.0, 0.0, 0.0, 0.0, 0.0, 0.0, 0.0, 0.0, 0.0, 0.0, 0.0, 0.0, 0.0, 0.0, 0.0, 0.0, 0.0, 0.0, 0.0, 0.0, 0.0, 0.0, 0.0, 0.0, 0.0, 0.0, 0.0, 0.0, 0.0, 0.0, 0.0, 0.0, 0.0, 0.0, 0.0, 0.0, 0.0, 0.0, 0.0, 0.0, 0.0, 0.0, 0.0, 0.0, 0.0, 0.0, 0.0, 0.0, 0.0, 0.0, 0.0, 0.0, 0.0, 0.0, 0.0, 0.0, 0.0, 0.0, 0.0, 0.0, 0.0, 0.0, 0.0, 0.0, 0.0, 0.0, 0.0, 0.0, 0.0, 0.0, 0.0, 0.0, 0.0, 0.0, 0.0, 0.0, 0.0, 0.0, 0.0, 0.0, 0.0, 0.0, 0.0, 0.0, 0.0, 0.0, 0.0, 0.0, 0.0, 0.0, 0.0, 0.0, 0.0, 0.0, 0.0, 0.0, 0.0, 0.0, 0.0, 0.0, 0.0, 0.0, 0.0, 0.0, 0.0, 0.0, 0.0, 0.0, 0.0, 0.0, 0.0, 0.0, 0.0, 0.0, 0.0, 0.0, 0.0, 0.0, 0.0, 0.0, 0.0, 0.0, 0.0, 0.0, 0.0, 0.0, 0.0, 0.0, 0.0, 0.0, 0.0, 0.0, 0.0, 0.0, 0.0, 0.0, 0.0, 0.0, 0.0, 0.0, 0.0, 0.0, 0.0, 0.0, 0.0, 0.0, 0.0, 0.0, 0.0, 0.0, 0.0, 0.0, 0.0, 0.0, 0.0, 0.0, 0.0, 0.0, 0.0, 0.0, 0.0, 0.0, 0.0, 0.0, 0.0, 0.0, 0.0, 0.0, 0.0, 0.0, 0.0, 0.0, 0.0, 0.0, 0.0, 0.0, 0.0, 0.0, 0.0, 0.0, 0.0, 0.0, 0.0, 0.0, 0.0, 0.0, 0.0, 0.0, 0.0, 0.0, 0.0, 0.0, 0.0, 0.0, 0.0, 0.0, 0.0, 0.0, 0.0, 0.0, 0.0, 0.0, 0.0, 0.0, 0.0, 0.0, 0.0, 0.0, 0.0, 0.0, 0.0, 0.0, 0.0, 0.0, 0.0, 0.0, 0.0, 0.0, 0.0, 0.0, 0.0, 0.0, 0.0, 0.0, 0.0, 0.0, 0.0, 0.0, 0.0, 0.0, 0.0, 0.0, 0.0, 0.0, 0.0, 0.0, 0.0, 0.0, 0.0, 0.0, 0.0, 0.0, 0.0, 0.0, 0.0, 0.0, 0.0, 0.0, 0.0, 0.0, 0.0, 0.0, 0.0, 0.0, 0.0, 0.0, 0.0, 0.0, 0.0, 0.0, 0.0, 0.0, 0.0, 0.0, 0.0, 0.0, 0.0, 0.0, 0.0, 0.0, 0.0, 0.0, 0.0, 0.0, 0.0, 0.0, 0.0, 0.0, 0.0, 0.0, 0.0, 0.0, 0.0, 0.0, 0.0, 0.0, 0.0, 0.0, 0.0, 0.0, 0.0, 0.0, 0.0, 0.0, 0.0, 0.0, 0.0, 0.0, 0.0, 0.0, 0.0, 0.0, 0.0, 0.0, 0.0, 0.0, 0.0, 0.0, 0.0, 0.0, 0.0, 0.0, 0.0, 0.0, 0.0, 0.0, 0.0, 0.0, 0.0, 0.0, 0.0, 0.0, 0.0, 0.0, 0.0, 0.0, 0.0, 0.0, 0.0, 0.0, 0.0, 0.0, 0.0, 0.0, 0.0, 0.0, 0.0, 0.0, 0.0, 0.0, 0.0, 0.0, 0.0, 0.0, 0.0, 0.0, 0.0, 0.0, 0.0, 0.0, 0.0, 0.0, 0.0, 0.0, 0.0, 0.0, 0.0, 0.0, 0.0, 0.0, 0.0, 0.0, 0.0, 0.0, 0.0, 0.0, 0.0, 0.0, 0.0, 0.0, 0.0, 0.0, 0.0, 0.0, 0.0, 0.0, 0.0, 0.0, 0.0, 0.0, 0.0, 0.0, 0.0, 0.0, 0.0, 0.0, 0.0, 0.0, 0.0, 0.0, 0.0, 0.0, 0.0, 0.0, 0.0, 0.0, 0.0, 0.0, 0.0, 0.0, 0.0, 0.0, 0.0, 0.0, 0.0, 0.0, 0.0, 0.0, 0.0, 0.0, 0.0, 0.0, 0.0, 0.0, 0.0, 0.0, 0.0, 0.0, 0.0, 0.0, 0.0, 0.0, 0.0, 0.0, 0.0, 0.0, 0.0, 0.0, 0.0, 0.0, 0.0, 0.0, 0.0, 0.0, 0.0, 0.0, 0.0, 0.0, 0.0, 0.0, 0.0, 0.0, 0.0, 0.0, 0.0, 0.0, 0.0, 0.0, 0.0, 0.0, 0.0, 0.0, 0.0, 0.0, 0.0, 0.0, 0.0, 0.0, 0.0, 0.0, 0.0, 0.0, 0.0, 0.0, 0.0, 0.0, 0.0, 0.0, 0.0, 0.0, 0.0, 0.0, 0.0, 0.0, 0.0, 0.0, 0.0, 0.0, 0.0, 0.0, 0.0, 0.0, 0.0, 0.0, 0.0, 0.0, 0.0, 0.0, 0.0, 0.0, 0.0, 0.0, 0.0, 0.0, 0.0, 0.0, 0.0, 0.0, 0.0, 0.0, 0.0, 0.0, 0.0, 0.0, 0.0, 0.0, 0.0, 0.0, 0.0, 0.0, 0.0, 0.0, 0.0, 0.0, 0.0, 0.0, 0.0, 0.0, 0.0, 0.0, 0.0, 0.0, 0.0, 0.0, 0.0, 0.0, 0.0, 0.0, 0.0, 0.0, 0.0, 0.0, 0.0, 0.0, 0.0, 0.0, 0.0, 0.0, 0.0, 0.0, 0.0, 0.0, 0.0, 0.0, 0.0, 0.0, 0.0, 0.0, 0.0, 0.0, 0.0, 0.0, 0.0, 0.0, 0.0, 0.0, 0.0, 0.0, 0.0, 0.0, 0.0, 0.0, 0.0, 0.0, 0.0, 0.0, 0.0, 0.0, 0.0, 0.0, 0.0, 0.0, 0.0, 0.0, 0.0, 0.0, 0.0, 0.0, 0.0, 0.0, 0.0, 0.0, 0.0, 0.0, 0.0, 0.0, 0.0, 0.0, 0.0, 0.0, 0.0, 0.0, 0.0, 0.0, 0.0, 0.0, 0.0, 0.0, 0.0, 0.0, 0.0, 0.0, 0.0, 0.0, 0.0, 0.0, 0.0, 0.0, 0.0, 0.0, 0.0, 0.0, 0.0, 0.0, 0.0, 0.0, 0.0, 0.0, 0.0, 0.0, 0.0, 0.0, 0.0, 0.0, 0.0, 0.0, 0.0, 0.0, 0.0, 0.0, 0.0, 0.0, 0.0, 0.0, 0.0, 0.0, 0.0, 0.0, 0.0, 0.0, 0.0, 0.0, 0.0, 0.0, 0.0, 0.0, 0.0, 0.0, 0.0, 0.0, 0.0, 0.0, 0.0, 0.0, 0.0, 0.0, 0.0, 0.0, 0.0, 0.0, 0.0, 0.0, 0.0, 0.0, 0.0, 0.0, 0.0, 0.0, 0.0, 0.0, 0.0, 0.0, 0.0, 0.0, 0.0, 0.0, 0.0, 0.0, 0.0, 0.0, 0.0, 0.0, 0.0, 0.0, 0.0, 0.0, 0.0, 0.0, 0.0, 0.0, 0.0, 0.0, 0.0, 0.0, 0.0, 0.0, 0.0, 0.0, 0.0, 0.0, 0.0, 0.0, 0.0, 0.0, 0.0, 0.0, 0.0, 0.0, 0.0, 0.0, 0.0, 0.0, 0.0, 0.0, 0.0, 0.0, 0.0, 0.0, 0.0, 0.0, 0.0, 0.0, 0.0, 0.0, 0.0, 0.0, 0.0, 0.0, 0.0, 0.0, 0.0, 0.0, 0.0, 0.0, 0.0, 0.0, 0.0, 0.0, 0.0, 0.0, 0.0, 0.0, 0.0, 0.0, 0.0, 0.0, 0.0, 0.0, 0.0, 0.0, 0.0, 0.0, 0.0, 0.0, 0.0, 0.0, 0.0, 0.0, 0.0, 0.0, 0.0, 0.0, 0.0, 0.0, 0.0, 0.0, 0.0, 0.0, 0.0, 0.0, 0.0, 0.0, 0.0, 0.0, 0.0, 0.0, 0.0, 0.0, 0.0, 0.0, 0.0, 0.0, 0.0, 0.0, 0.0, 0.0, 0.0, 0.0, 0.0, 0.0, 0.0, 0.0, 0.0, 0.0, 0.0, 0.0, 0.0, 0.0, 0.0, 0.0, 0.0, 0.0, 0.0, 0.0, 0.0, 0.0, 0.0, 0.0, 0.0, 0.0, 0.0, 0.0, 0.0, 0.0, 0.0, 0.0, 0.0, 0.0, 0.0, 0.0, 0.0, 0.0, 0.0, 0.0, 0.0, 0.0, 0.0, 0.0, 0.0, 0.0, 0.0, 0.0, 0.0, 0.0, 0.0, 0.0, 0.0, 0.0, 0.0, 0.0, 0.0, 0.0, 0.0, 0.0, 0.0, 0.0, 0.0, 0.0, 0.0, 0.0, 0.0, 0.0, 0.0, 0.0, 0.0, 0.0, 0.0, 0.0, 0.0, 0.0, 0.0, 0.0, 0.0, 0.0, 0.0, 0.0, 0.0, 0.0, 0.0, 0.0, 0.0, 0.0, 0.0, 0.0, 0.0, 0.0, 0.0, 0.0, 0.0, 0.0, 0.0, 0.0, 0.0, 0.0, 0.0, 0.0, 0.0, 0.0, 0.0, 0.0, 0.0, 0.0, 0.0, 0.0, 0.0, 0.0, 0.0, 0.0, 0.0, 0.0, 0.0, 0.0, 0.0, 0.0, 0.0, 0.0, 0.0, 0.0, 0.0, 0.0, 0.0, 0.0, 0.0, 0.0, 0.0, 0.0, 0.0, 0.0, 0.0, 0.0, 0.0, 0.0, 0.0, 0.0, 0.0, 0.0, 0.0, 0.0, 0.0, 0.0, 0.0, 0.0, 0.0, 0.0, 0.0, 0.0, 0.0, 0.0, 0.0, 0.0, 0.0, 0.0, 0.0, 0.0, 0.0, 0.0, 0.0, 0.0, 0.0, 0.0, 0.0, 0.0, 0.0, 0.0, 0.0, 0.0, 0.0, 0.0, 0.0, 0.0, 0.0, 0.0, 0.0, 0.0, 0.0, 0.0, 0.0, 0.0, 0.0, 0.0, 0.0, 0.0, 0.0, 0.0, 0.0, 0.0, 0.0, 0.0, 0.0, 0.0, 0.0, 0.0, 0.0, 0.0, 0.0, 0.0, 0.0, 0.0, 0.0, 0.0, 0.0, 0.0, 0.0, 0.0, 0.0, 0.0, 0.0, 0.0, 0.0, 0.0, 0.0, 0.0, 0.0, 0.0, 0.0, 0.0, 0.0, 0.0, 0.0, 0.0, 0.0, 0.0, 0.0, 0.0, 0.0, 0.0, 0.0, 0.0, 0.0, 0.0, 0.0, 0.0, 0.0, 0.0, 0.0, 0.0, 0.0, 0.0, 0.0, 0.0, 0.0, 0.0, 0.0, 0.0, 0.0, 0.0, 0.0, 0.0, 0.0, 0.0, 0.0, 0.0, 0.0, 0.0, 0.0, 0.0, 0.0, 0.0, 0.0, 0.0, 0.0, 0.0, 0.0, 0.0, 0.0, 0.0, 0.0, 0.0, 0.0, 0.0, 0.0, 0.0, 0.0, 0.0, 0.0, 0.0, 0.0, 0.0, 0.0, 0.0, 0.0, 0.0, 0.0, 0.0, 0.0, 0.0, 0.0, 0.0, 0.0, 0.0, 0.0, 0.0, 0.0, 0.0, 0.0, 0.0, 0.0, 0.0, 0.0, 0.0, 0.0, 0.0, 0.0, 0.0, 0.0, 0.0, 0.0, 0.0, 0.0, 0.0, 0.0, 0.0, 0.0, 0.0, 0.0, 0.0, 0.0, 0.0, 0.0, 0.0, 0.0, 0.0, 0.0, 0.0, 0.0, 0.0, 0.0, 0.0, 0.0, 0.0, 0.0, 0.0, 0.0, 0.0, 0.0, 0.0, 0.0, 0.0, 0.0, 0.0, 0.0, 0.0, 0.0, 0.0, 0.0, 0.0, 0.0, 0.0, 0.0, 0.0, 0.0, 0.0, 0.0, 0.0, 0.0, 0.0, 0.0, 0.0, 0.0, 0.0, 0.0, 0.0, 0.0, 0.0, 0.0, 0.0, 0.0, 0.0, 0.0, 0.0, 0.0, 0.0, 0.0, 0.0, 0.0, 0.0, 0.0, 0.0, 0.0, 0.0, 0.0, 0.0, 0.0, 0.0, 0.0, 0.0, 0.0, 0.0, 0.0, 0.0, 0.0, 0.0, 0.0, 0.0, 0.0, 0.0, 0.0, 0.0, 0.0, 0.0, 0.0, 0.0, 0.0, 0.0, 0.0, 0.0, 0.0, 0.0, 0.0, 0.0, 0.0, 0.0, 0.0, 0.0, 0.0, 0.0, 0.0, 0.0, 0.0, 0.0, 0.0, 0.0, 0.0, 0.0, 0.0, 0.0, 0.0, 0.0, 0.0, 0.0, 0.0, 0.0, 0.0, 0.0, 0.0, 0.0, 0.0, 0.0, 0.0, 0.0, 0.0, 0.0, 0.0, 0.0, 0.0, 0.0, 0.0, 0.0, 0.0, 0.0, 0.0, 0.0, 0.0, 0.0, 0.0, 0.0, 0.0, 0.0, 0.0, 0.0, 0.0, 0.0, 0.0, 0.0, 0.0, 0.0, 0.0, 0.0, 0.0, 0.0, 0.0, 0.0, 0.0, 0.0, 0.0, 0.0, 0.0, 0.0, 0.0, 0.0, 0.0, 0.0, 0.0, 0.0, 0.0, 0.0, 0.0, 0.0, 0.0, 0.0, 0.0, 0.0, 0.0, 0.0, 0.0, 0.0, 0.0, 0.0, 0.0, 0.0, 0.0, 0.0, 0.0, 0.0, 0.0, 0.0, 0.0, 0.0, 0.0, 0.0, 0.0, 0.0, 0.0, 0.0, 0.0, 0.0, 0.0, 0.0, 0.0, 0.0, 0.0, 0.0, 0.0, 0.0, 0.0, 0.0, 0.0, 0.0, 0.0, 0.0, 0.0, 0.0, 0.0, 0.0, 0.0, 0.0, 0.0, 0.0, 0.0, 0.0, 0.0, 0.0, 0.0, 0.0, 0.0, 0.0, 0.0, 0.0, 0.0, 0.0, 0.0, 0.0, 0.0, 0.0, 0.0, 0.0, 0.0, 0.0, 0.0, 0.0, 0.0, 0.0, 0.0, 0.0, 0.0, 0.0, 0.0, 0.0, 0.0, 0.0, 0.0, 0.0, 0.0, 0.0, 0.0, 0.0, 0.0, 0.0, 0.0, 0.0, 0.0, 0.0, 0.0, 0.0, 0.0, 0.0, 0.0, 0.0, 0.0, 0.0, 0.0, 0.0, 0.0, 0.0, 0.0, 0.0, 0.0, 0.0, 0.0, 0.0, 0.0, 0.0, 0.0, 0.0, 0.0, 0.0, 0.0, 0.0, 0.0, 0.0, 0.0, 0.0, 0.0, 0.0, 0.0, 0.0, 0.0, 0.0, 0.0, 0.0, 0.0, 0.0, 0.0, 0.0, 0.0, 0.0, 0.0, 0.0, 0.0, 0.0, 0.0, 0.0, 0.0, 0.0, 0.0, 0.0, 0.0, 0.0, 0.0, 0.0, 0.0, 0.0, 0.0, 0.0, 0.0, 0.0, 0.0, 0.0, 0.0, 0.0, 0.0, 0.0, 0.0, 0.0, 0.0, 0.0, 0.0, 0.0, 0.0, 0.0, 0.0, 0.0, 0.0, 0.0, 0.0, 0.0, 0.0, 0.0, 0.0, 0.0, 0.0, 0.0, 0.0, 0.0, 0.0, 0.0, 0.0, 0.0, 0.0, 0.0, 0.0, 0.0, 0.0, 0.0, 0.0, 0.0, 0.0, 0.0, 0.0, 0.0, 0.0, 0.0, 0.0, 0.0, 0.0, 0.0, 0.0, 0.0, 0.0, 0.0, 0.0, 0.0, 0.0, 0.0, 0.0, 0.0, 0.0, 0.0, 0.0, 0.0, 0.0, 0.0, 0.0, 0.0, 0.0, 0.0, 0.0, 0.0, 0.0, 0.0, 0.0, 0.0, 0.0, 0.0, 0.0, 0.0, 0.0, 0.0, 0.0, 0.0, 0.0, 0.0, 0.0, 0.0, 0.0, 0.0, 0.0, 0.0, 0.0, 0.0, 0.0, 0.0, 0.0, 0.0, 0.0, 0.0, 0.0, 0.0, 0.0, 0.0, 0.0, 0.0, 0.0, 0.0, 0.0, 0.0, 0.0, 0.0, 0.0, 0.0, 0.0, 0.0, 0.0, 0.0, 0.0, 0.0, 0.0, 0.0, 0.0, 0.0, 0.0, 0.0, 0.0, 0.0, 0.0, 0.0, 0.0, 0.0, 0.0, 0.0, 0.0, 0.0, 0.0, 0.0, 0.0, 0.0, 0.0, 0.0, 0.0, 0.0, 0.0, 0.0, 0.0, 0.0, 0.0, 0.0, 0.0, 0.0, 0.0, 0.0, 0.0, 0.0, 0.0, 0.0, 0.0, 0.0, 0.0, 0.0, 0.0, 0.0, 0.0, 0.0, 0.0, 0.0, 0.0, 0.0, 0.0, 0.0, 0.0, 0.0, 0.0, 0.0, 0.0, 0.0, 0.0, 0.0, 0.0, 0.0, 0.0, 0.0, 0.0, 0.0, 0.0, 0.0, 0.0, 0.0, 0.0, 0.0, 0.0, 0.0, 0.0, 0.0, 0.0, 0.0, 0.0, 0.0, 0.0, 0.0, 0.0, 0.0, 0.0, 0.0, 0.0, 0.0, 0.0, 0.0, 0.0, 0.0, 0.0, 0.0, 0.0, 0.0, 0.0, 0.0, 0.0, 0.0, 0.0, 0.0, 0.0, 0.0, 0.0, 0.0, 0.0, 0.0, 0.0, 0.0, 0.0, 0.0, 0.0, 0.0, 0.0, 0.0, 0.0, 0.0, 0.0, 0.0, 0.0, 0.0, 0.0, 0.0, 0.0, 0.0, 0.0, 0.0, 0.0, 0.0, 0.0, 0.0, 0.0, 0.0, 0.0, 0.0, 0.0, 0.0, 0.0, 0.0, 0.0, 0.0, 0.0, 0.0, 0.0, 0.0, 0.0, 0.0, 0.0, 0.0, 0.0, 0.0, 0.0, 0.0, 0.0, 0.0, 0.0, 0.0, 0.0, 0.0, 0.0, 0.0, 0.0, 0.0, 0.0, 0.0, 0.0, 0.0, 0.0, 0.0, 0.0, 0.0, 0.0, 0.0, 0.0, 0.0, 0.0, 0.0, 0.0, 0.0, 0.0, 0.0, 0.0, 0.0, 0.0, 0.0, 0.0, 0.0, 0.0, 0.0, 0.0, 0.0, 0.0, 0.0, 0.0, 0.0, 0.0, 0.0, 0.0, 0.0, 0.0, 0.0, 0.0, 0.0, 0.0, 0.0, 0.0, 0.0, 0.0, 0.0, 0.0, 0.0, 0.0, 0.0, 0.0, 0.0, 0.0, 0.0, 0.0, 0.0, 0.0, 0.0, 0.0, 0.0, 0.0, 0.0, 0.0, 0.0, 0.0, 0.0, 0.0, 0.0, 0.0, 0.0, 0.0, 0.0, 0.0, 0.0, 0.0, 0.0, 0.0, 0.0, 0.0, 0.0, 0.0, 0.0, 0.0, 0.0, 0.0, 0.0, 0.0, 0.0, 0.0, 0.0, 0.0, 0.0, 0.0, 0.0, 0.0, 0.0, 0.0, 0.0, 0.0, 0.0, 0.0, 0.0, 0.0, 0.0, 0.0, 0.0, 0.0])
me_icosphere_002.materials.append(mat_rock)
me_icosphere_002.update()
me_cube_002 = bpy.data.meshes.new('Cube.002')
me_cube_002.from_pydata([(-1.0, -1.0, -0.2769), (-1.0, -1.0, 1.723), (-1.0, 1.0, -0.2769), (-1.0, 1.0, 1.723), (1.0, -1.0, -0.2769), (1.0, -1.0, 1.723), (1.0, 1.0, -0.2769), (1.0, 1.0, 1.723), (-1.0, 0.0, -0.2769), (-1.0, 0.0, 2.809), (1.0, 0.0, -0.2769), (1.0, 0.0, 2.809)], [], [(8, 9, 3, 2), (2, 3, 7, 6), (10, 11, 5, 4), (4, 5, 1, 0), (8, 10, 4, 0), (11, 9, 1, 5), (7, 3, 9, 11), (2, 6, 10, 8), (6, 7, 11, 10), (0, 1, 9, 8)])
me_cube_002.polygons.foreach_set('material_index', [0, 0, 0, 0, 0, 1, 1, 0, 0, 0])
_uv = me_cube_002.uv_layers.new(name='UVMap')
_uv.uv.foreach_set('vector', [0.375, 0.125, 0.625, 0.125, 0.625, 0.25, 0.375, 0.25, 0.375, 0.25, 0.625, 0.25, 0.625, 0.5, 0.375, 0.5, 0.375, 0.625, 0.625, 0.625, 0.625, 0.75, 0.375, 0.75, 0.375, 0.75, 0.625, 0.75, 0.625, 1.0, 0.375, 1.0, 0.125, 0.625, 0.375, 0.625, 0.375, 0.75, 0.125, 0.75, 0.625, 0.625, 0.875, 0.625, 0.875, 0.75, 0.625, 0.75, 0.625, 0.5, 0.875, 0.5, 0.875, 0.625, 0.625, 0.625, 0.125, 0.5, 0.375, 0.5, 0.375, 0.625, 0.125, 0.625, 0.375, 0.5, 0.625, 0.5, 0.625, 0.625, 0.375, 0.625, 0.375, 0.0, 0.625, 0.0, 0.625, 0.125, 0.375, 0.125])
me_cube_002.materials.append(mat_house_orangish)
me_cube_002.materials.append(mat_roof_greenish)
me_cube_002.update()
me_cube_001 = bpy.data.meshes.new('Cube.001')
me_cube_001.from_pydata([(-1.0, -1.0, -0.1289), (-1.0, -1.0, 0.7565), (-1.0, 1.0, -0.1289), (-1.0, 1.0, 0.7565), (1.0, -1.0, -0.1289), (1.0, -1.0, 0.7565), (1.0, 1.0, -0.1289), (1.0, 1.0, 0.7565), (-1.0, -2.98e-08, -0.1289), (-1.0, -2.98e-08, 1.728), (1.0, 2.98e-08, -0.1289), (1.0, 2.98e-08, 1.728)], [], [(8, 9, 3, 2), (2, 3, 7, 6), (10, 11, 5, 4), (4, 5, 1, 0), (8, 10, 4, 0), (11, 9, 1, 5), (7, 3, 9, 11), (2, 6, 10, 8), (6, 7, 11, 10), (0, 1, 9, 8)])
me_cube_001.polygons.foreach_set('material_index', [0, 0, 0, 0, 0, 1, 1, 0, 0, 0])
_uv = me_cube_001.uv_layers.new(name='UVMap')
_uv.uv.foreach_set('vector', [0.375, 0.125, 0.625, 0.125, 0.625, 0.25, 0.375, 0.25, 0.375, 0.25, 0.625, 0.25, 0.625, 0.5, 0.375, 0.5, 0.375, 0.625, 0.625, 0.625, 0.625, 0.75, 0.375, 0.75, 0.375, 0.75, 0.625, 0.75, 0.625, 1.0, 0.375, 1.0, 0.125, 0.625, 0.375, 0.625, 0.375, 0.75, 0.125, 0.75, 0.625, 0.625, 0.875, 0.625, 0.875, 0.75, 0.625, 0.75, 0.625, 0.5, 0.875, 0.5, 0.875, 0.625, 0.625, 0.625, 0.125, 0.5, 0.375, 0.5, 0.375, 0.625, 0.125, 0.625, 0.375, 0.5, 0.625, 0.5, 0.625, 0.625, 0.375, 0.625, 0.375, 0.0, 0.625, 0.0, 0.625, 0.125, 0.375, 0.125])
me_cube_001.materials.append(mat_house_blue)
me_cube_001.materials.append(mat_roof_red)
me_cube_001.update()
me_cube_007 = bpy.data.meshes.new('Cube.007')
me_cube_007.from_pydata([(-1.0, -1.0, -0.2769), (-1.0, -1.0, 1.723), (-1.0, 1.0, -0.2769), (-1.0, 1.0, 1.723), (1.0, -1.0, -0.2769), (1.0, -1.0, 1.723), (1.0, 1.0, -0.2769), (1.0, 1.0, 1.723), (0.0, 1.0, -0.2769), (0.0, 1.0, 1.723), (0.0, -1.0, -0.2769), (0.0, -1.0, 1.723), (-1.0, 2.164, 0.5597), (-1.0, 2.164, -0.2769), (0.0, 2.164, -0.2769), (0.0, 2.164, 0.5597), (-1.0, 0.0, -0.2769), (-1.0, 0.0, 2.723), (1.0, 0.0, -0.2769), (1.0, 0.0, 2.723), (0.0, 0.0, 2.723), (0.0, 0.0, -0.2769)], [], [(16, 17, 3, 2), (8, 9, 7, 6), (18, 19, 5, 4), (10, 11, 1, 0), (21, 18, 4, 10), (20, 17, 1, 11), (19, 20, 11, 5), (16, 21, 10, 0), (4, 5, 11, 10), (2, 3, 12, 13), (13, 12, 15, 14), (9, 8, 14, 15), (8, 2, 13, 14), (3, 9, 15, 12), (2, 8, 21, 16), (7, 9, 20, 19), (9, 3, 17, 20), (8, 6, 18, 21), (6, 7, 19, 18), (0, 1, 17, 16)])
me_cube_007.polygons.foreach_set('material_index', [0, 0, 0, 0, 0, 1, 1, 0, 0, 0, 0, 0, 0, 1, 0, 1, 1, 0, 0, 0])
_uv = me_cube_007.uv_layers.new(name='UVMap')
_uv.uv.foreach_set('vector', [0.375, 0.125, 0.625, 0.125, 0.625, 0.25, 0.375, 0.25, 0.375, 0.375, 0.625, 0.375, 0.625, 0.5, 0.375, 0.5, 0.375, 0.625, 0.625, 0.625, 0.625, 0.75, 0.375, 0.75, 0.375, 0.875, 0.625, 0.875, 0.625, 1.0, 0.375, 1.0, 0.25, 0.625, 0.375, 0.625, 0.375, 0.75, 0.25, 0.75, 0.75, 0.625, 0.875, 0.625, 0.875, 0.75, 0.75, 0.75, 0.625, 0.625, 0.75, 0.625, 0.75, 0.75, 0.625, 0.75, 0.125, 0.625, 0.25, 0.625, 0.25, 0.75, 0.125, 0.75, 0.375, 0.75, 0.625, 0.75, 0.625, 0.875, 0.375, 0.875, 0.375, 0.25, 0.625, 0.25, 0.625, 0.25, 0.375, 0.25, 0.375, 0.25, 0.625, 0.25, 0.625, 0.375, 0.375, 0.375, 0.625, 0.375, 0.375, 0.375, 0.375, 0.375, 0.625, 0.375, 0.25, 0.5, 0.125, 0.5, 0.125, 0.5, 0.25, 0.5, 0.875, 0.5, 0.75, 0.5, 0.75, 0.5, 0.875, 0.5, 0.125, 0.5, 0.25, 0.5, 0.25, 0.625, 0.125, 0.625, 0.625, 0.5, 0.75, 0.5, 0.75, 0.625, 0.625, 0.625, 0.75, 0.5, 0.875, 0.5, 0.875, 0.625, 0.75, 0.625, 0.25, 0.5, 0.375, 0.5, 0.375, 0.625, 0.25, 0.625, 0.375, 0.5, 0.625, 0.5, 0.625, 0.625, 0.375, 0.625, 0.375, 0.0, 0.625, 0.0, 0.625, 0.125, 0.375, 0.125])
me_cube_007.materials.append(mat_house_yellow)
me_cube_007.materials.append(mat_roof_red)
me_cube_007.update()
me_cube_011 = bpy.data.meshes.new('Cube.011')
me_cube_011.from_pydata([(-1.0, -1.0, -0.2769), (-1.0, -1.0, 1.723), (-1.0, 1.0, -0.2769), (-1.0, 1.0, 1.723), (1.0, -1.0, -0.2769), (1.0, -1.0, 1.723), (1.0, 1.0, -0.2769), (1.0, 1.0, 1.723), (-1.0, 0.0, -0.2769), (-1.0, 0.0, 2.539), (1.0, 0.0, -0.2769), (1.0, 0.0, 2.539), (-1.0, -1.0, 0.7231), (-1.0, 1.0, 0.7231), (1.0, 1.0, 0.7231), (1.0, -1.0, 0.7231), (1.0, 0.0, 0.7231), (-1.0, 0.0, 0.7231), (1.0, -2.0, 0.7231), (1.0, -2.0, -0.2769), (-1.0, -2.0, -0.2769), (-1.0, -2.0, 0.7231), (0.0, 1.0, -0.2769), (0.0, 1.0, 1.723), (0.0, -1.0, -0.2769), (0.0, -1.0, 1.723), (0.0, 0.0, 2.539), (0.0, 0.0, -0.2769), (0.0, -1.0, 1.368), (0.0, 1.0, 0.7231), (0.0, -2.0, -0.2769), (0.0, -2.0, 1.368)], [], [(17, 9, 3, 13), (29, 23, 7, 14), (16, 11, 5, 15), (28, 25, 1, 12), (27, 10, 4, 24), (26, 9, 1, 25), (23, 3, 9, 26), (22, 6, 10, 27), (14, 7, 11, 16), (12, 1, 9, 17), (0, 12, 17, 8), (6, 14, 16, 10), (24, 4, 19, 30), (10, 16, 15, 4), (22, 29, 14, 6), (8, 17, 13, 2), (30, 31, 21, 20), (28, 12, 21, 31), (4, 15, 18, 19), (12, 0, 20, 21), (15, 28, 31, 18), (19, 18, 31, 30), (2, 13, 29, 22), (0, 24, 30, 20), (2, 22, 27, 8), (7, 23, 26, 11), (11, 26, 25, 5), (8, 27, 24, 0), (15, 5, 25, 28), (13, 3, 23, 29)])
me_cube_011.polygons.foreach_set('material_index', [0, 0, 0, 0, 0, 1, 1, 0, 0, 0, 0, 0, 0, 0, 0, 0, 0, 1, 0, 0, 1, 0, 0, 0, 0, 1, 1, 0, 0, 0])
_uv = me_cube_011.uv_layers.new(name='UVMap')
_uv.uv.foreach_set('vector', [0.4638, 0.125, 0.625, 0.125, 0.625, 0.25, 0.5, 0.25, 0.5, 0.375, 0.625, 0.375, 0.625, 0.5, 0.5, 0.5, 0.4638, 0.625, 0.625, 0.625, 0.625, 0.75, 0.5, 0.75, 0.5, 0.875, 0.625, 0.875, 0.625, 1.0, 0.5, 1.0, 0.25, 0.625, 0.375, 0.625, 0.375, 0.75, 0.25, 0.75, 0.75, 0.625, 0.875, 0.625, 0.875, 0.75, 0.75, 0.75, 0.75, 0.5, 0.875, 0.5, 0.875, 0.625, 0.75, 0.625, 0.25, 0.5, 0.375, 0.5, 0.375, 0.625, 0.25, 0.625, 0.5, 0.5, 0.625, 0.5, 0.625, 0.625, 0.4638, 0.625, 0.5, 0.0, 0.625, 0.0, 0.625, 0.125, 0.4638, 0.125, 0.375, 0.0, 0.5, 0.0, 0.4638, 0.125, 0.375, 0.125, 0.375, 0.5, 0.5, 0.5, 0.4638, 0.625, 0.375, 0.625, 0.25, 0.75, 0.375, 0.75, 0.375, 0.75, 0.25, 0.75, 0.375, 0.625, 0.4638, 0.625, 0.5, 0.75, 0.375, 0.75, 0.375, 0.375, 0.5, 0.375, 0.5, 0.5, 0.375, 0.5, 0.375, 0.125, 0.4638, 0.125, 0.5, 0.25, 0.375, 0.25, 0.375, 0.875, 0.5, 0.875, 0.5, 1.0, 0.375, 1.0, 0.5, 0.875, 0.5, 1.0, 0.5, 1.0, 0.5, 0.875, 0.375, 0.75, 0.5, 0.75, 0.5, 0.75, 0.375, 0.75, 0.5, 0.0, 0.375, 0.0, 0.375, 0.0, 0.5, 0.0, 0.5, 0.75, 0.5, 0.875, 0.5, 0.875, 0.5, 0.75, 0.375, 0.75, 0.5, 0.75, 0.5, 0.875, 0.375, 0.875, 0.375, 0.25, 0.5, 0.25, 0.5, 0.375, 0.375, 0.375, 0.125, 0.75, 0.25, 0.75, 0.25, 0.75, 0.125, 0.75, 0.125, 0.5, 0.25, 0.5, 0.25, 0.625, 0.125, 0.625, 0.625, 0.5, 0.75, 0.5, 0.75, 0.625, 0.625, 0.625, 0.625, 0.625, 0.75, 0.625, 0.75, 0.75, 0.625, 0.75, 0.125, 0.625, 0.25, 0.625, 0.25, 0.75, 0.125, 0.75, 0.5, 0.75, 0.625, 0.75, 0.625, 0.875, 0.5, 0.875, 0.5, 0.25, 0.625, 0.25, 0.625, 0.375, 0.5, 0.375])
me_cube_011.materials.append(mat_house_brown)
me_cube_011.materials.append(mat_roof_black)
me_cube_011.update()

# ---- objects
ob_lighthouse = bpy.data.objects.new('LightHouse', me_cylinder_001)
ob_water = bpy.data.objects.new('water', me_plane)
ob_rock = bpy.data.objects.new('rock', me_icosphere_002)
ob_camera = bpy.data.objects.new('Camera', cam_camera)
ob_point = bpy.data.objects.new('Point', light_point)
ob_point_001 = bpy.data.objects.new('Point.001', light_point)
ob_point_002 = bpy.data.objects.new('Point.002', light_point)
ob_point_003 = bpy.data.objects.new('Point.003', light_point)
ob_point_004 = bpy.data.objects.new('Point.004', light_point)
ob_point_005 = bpy.data.objects.new('Point.005', light_point)
ob_point_006 = bpy.data.objects.new('Point.006', light_point)
ob_sun = bpy.data.objects.new('Sun', light_sun_001)
ob_cube_001 = bpy.data.objects.new('Cube.001', me_cube_002)
ob_cube_002 = bpy.data.objects.new('Cube.002', me_cube_001)
ob_cube_003 = bpy.data.objects.new('Cube.003', me_cube_007)
ob_cube_005 = bpy.data.objects.new('Cube.005', me_cube_011)
ob_cube_004 = bpy.data.objects.new('Cube.004', me_cube_011)
ob_cube_006 = bpy.data.objects.new('Cube.006', me_cube_001)
ob_cube_007 = bpy.data.objects.new('Cube.007', me_cube_002)
ob_cube_008 = bpy.data.objects.new('Cube.008', me_cube_007)
ob_cube_009 = bpy.data.objects.new('Cube.009', me_cube_001)
ob_cube_010 = bpy.data.objects.new('Cube.010', me_cube_001)
ob_cube_011 = bpy.data.objects.new('Cube.011', me_cube_002)
ob_cube_012 = bpy.data.objects.new('Cube.012', me_cube_001)
ob_cube_013 = bpy.data.objects.new('Cube.013', me_cube_007)
ob_cube_014 = bpy.data.objects.new('Cube.014', me_cube_001)

# ---- transforms, parenting, visibility, modifiers, constraints
ob_lighthouse.location = (-3.457, -1.052, 1.752)
ob_lighthouse.scale = (0.9234, 0.9234, 0.9234)
ob_water.location = (0.0, 0.0, 0.0)
ob_water.scale = (34.81, 34.81, 34.81)
ob_rock.location = (0.0, 0.0, 0.0)
ob_camera.location = (32.94, -24.3, 8.948)
ob_camera.rotation_euler = (1.403, -5.839e-08, 0.9099)
ob_camera.scale = (1.0, 1.0, 1.0)
ob_point.location = (3.845, 3.116, 3.901)
ob_point_001.location = (2.598, 2.297, 4.095)
ob_point_002.location = (3.667, 2.14, 3.901)
ob_point_003.location = (4.591, 4.643, 3.901)
ob_point_004.location = (3.735, 4.144, 4.095)
ob_point_005.location = (4.875, 2.353, 3.901)
ob_point_006.location = (5.692, 3.312, 3.901)
ob_sun.location = (3.279, 3.67, 9.071)
ob_sun.rotation_euler = (1.318, 0.07158, -0.03096)
ob_cube_001.location = (3.363, 2.899, 2.92)
ob_cube_001.rotation_euler = (-0.2476, -0.04425, 3.012)
ob_cube_001.scale = (0.277, 0.277, 0.277)
ob_cube_002.location = (4.008, 4.624, 3.259)
ob_cube_002.rotation_euler = (0.1213, 0.1384, -0.7067)
ob_cube_002.scale = (0.277, 0.277, 0.277)
ob_cube_003.location = (2.013, 3.593, 3.067)
ob_cube_003.rotation_euler = (0.009338, 0.1577, -1.678)
ob_cube_003.scale = (0.2352, 0.2352, 0.2352)
ob_cube_005.location = (4.817, 3.243, 2.984)
ob_cube_005.rotation_euler = (-0.09884, -0.1552, 2.282)
ob_cube_005.scale = (0.25, 0.25, 0.25)
ob_cube_004.location = (2.203, 2.535, 2.858)
ob_cube_004.rotation_euler = (2.96, 3.325, 5.613)
ob_cube_004.scale = (0.277, 0.277, 0.277)
ob_cube_006.location = (5.003, 4.239, 3.121)
ob_cube_006.rotation_euler = (-0.2449, 0.09027, -1.035)
ob_cube_006.scale = (0.3086, 0.3086, 0.3086)
ob_cube_007.location = (4.102, 3.644, 3.076)
ob_cube_007.rotation_euler = (-0.009215, -0.1835, 1.762)
ob_cube_007.scale = (0.277, 0.277, 0.277)
ob_cube_008.location = (2.454, 4.499, 3.221)
ob_cube_008.rotation_euler = (0.1081, 0.1153, -0.9806)
ob_cube_008.scale = (0.295, 0.295, 0.295)
ob_cube_009.location = (3.206, 3.997, 3.152)
ob_cube_009.rotation_euler = (0.1744, 0.01722, -0.1263)
ob_cube_009.scale = (0.3249, 0.3249, 0.3249)
ob_cube_010.location = (3.557, 5.324, 3.36)
ob_cube_010.rotation_euler = (-0.04964, -0.02751, 1.732)
ob_cube_010.scale = (0.3086, 0.3086, 0.3086)
ob_cube_011.location = (4.242, 5.7, 3.288)
ob_cube_011.rotation_euler = (0.1398, -0.02775, 2.28)
ob_cube_011.scale = (0.277, 0.277, 0.277)
ob_cube_012.location = (4.756, 5.178, 3.139)
ob_cube_012.rotation_euler = (0.1493, -0.2145, 2.716)
ob_cube_012.scale = (0.3249, 0.3249, 0.3249)
ob_cube_013.location = (4.098, 2.401, 2.784)
ob_cube_013.rotation_euler = (-3.059, 2.904, -4.332)
ob_cube_013.scale = (0.2352, 0.2352, 0.2352)
ob_cube_014.location = (3.066, 1.996, 2.691)
ob_cube_014.rotation_euler = (-0.2509, 0.01701, -3.032)
ob_cube_014.scale = (0.3249, 0.3249, 0.3249)

# ---- collection membership
scene.collection.objects.link(ob_lighthouse)
scene.collection.objects.link(ob_water)
scene.collection.objects.link(ob_rock)
col_collection.objects.link(ob_camera)
col_collection.objects.link(ob_point)
col_collection.objects.link(ob_point_001)
col_collection.objects.link(ob_point_002)
col_collection.objects.link(ob_point_003)
col_collection.objects.link(ob_point_004)
col_collection.objects.link(ob_point_005)
col_collection.objects.link(ob_point_006)
col_collection.objects.link(ob_sun)
col_village.objects.link(ob_cube_001)
col_village.objects.link(ob_cube_002)
col_village.objects.link(ob_cube_003)
col_village.objects.link(ob_cube_005)
col_village.objects.link(ob_cube_004)
col_village.objects.link(ob_cube_006)
col_village.objects.link(ob_cube_007)
col_village.objects.link(ob_cube_008)
col_village.objects.link(ob_cube_009)
col_village.objects.link(ob_cube_010)
col_village.objects.link(ob_cube_011)
col_village.objects.link(ob_cube_012)
col_village.objects.link(ob_cube_013)
col_village.objects.link(ob_cube_014)

# ---- scene / render settings (as saved in the file)
scene.camera = ob_camera
scene.frame_start = 1; scene.frame_end = 250; scene.frame_set(1)
scene.render.engine = 'BLENDER_EEVEE_NEXT'
scene.eevee.fast_gi_distance = 0.32
scene.eevee.use_raytracing = True
bpy.context.view_layer.update()
